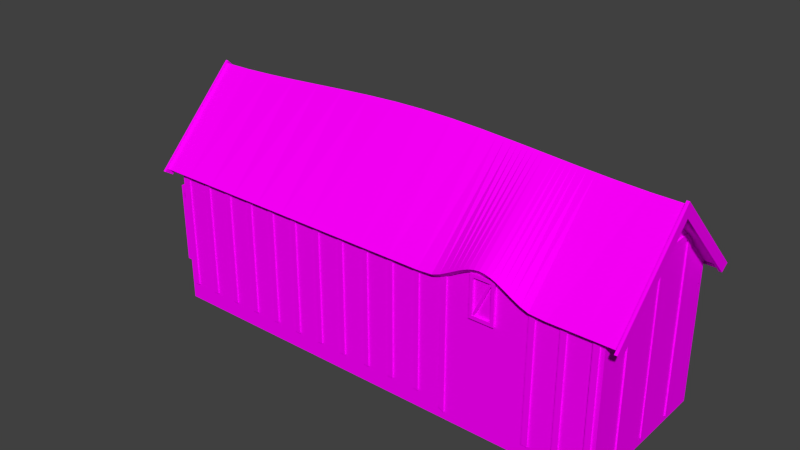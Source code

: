# Source: germ_longhouse3.blend  (saved by Blender 2.72.0; exported with 4.5.12 LTS)
import bpy
from mathutils import Matrix  # noqa: F401  (used for matrix-valued properties, if any)

bpy.ops.wm.read_factory_settings(use_empty=True)
scene = bpy.context.scene
scene.name = 'Scene'

# ---- collections
col_collection_1 = bpy.data.collections.new('Collection 1'); scene.collection.children.link(col_collection_1)

# ---- images (referenced by path relative to the original .blend; pixels are not part of the script)
import os
ASSET_DIR = os.environ.get("B2B_ASSET_DIR", "")  # directory of the original .blend (textures are referenced by path, not embedded)
HERE = os.path.dirname(os.path.abspath(__file__))  # packed textures are extracted next to this script under _unpacked/

def load_image(name, relpath, width, height, colorspace="sRGB"):
    """Load a texture the original file referenced (path relative to the .blend, or extracted next to this script)."""
    p = next((c for c in (os.path.join(HERE, relpath), os.path.join(ASSET_DIR, relpath)) if relpath and os.path.exists(c)), "")
    if p:
        img = bpy.data.images.load(p, check_existing=True)
        img.name = name
    else:  # same state as the original file: an image datablock whose file is absent (Cycles renders it pink)
        img = bpy.data.images.new(name, width, height)
        img.source = "FILE"
        img.filepath = "//" + (relpath or name)
    img.colorspace_settings.name = colorspace
    return img
img_germ_basic_2_png = load_image('germ_basic_2.png', 'germ_basic_2.png', 1024, 1024, 'sRGB')

# ---- materials (node trees are filled in below, after node groups)
mat_material = bpy.data.materials.new('Material')
mat_material.alpha_threshold = 0.0
mat_material.roughness = 0.5
mat_material.line_color = (0.0, 0.0, 0.0, 1.0)

# ---- material node trees
mat_material.use_nodes = True; mat_material.node_tree.nodes.clear()
_N = mat_material.node_tree.nodes; _L = mat_material.node_tree.links
n0 = _N.new('ShaderNodeOutputMaterial'); n0.name = 'Material Output'; n0.location = (300, 300)
n1 = _N.new('ShaderNodeBsdfDiffuse'); n1.name = 'Diffuse BSDF'; n1.location = (10, 300)
n2 = _N.new('ShaderNodeTexImage'); n2.name = 'Image Texture'; n2.location = (-204, 289)
n2.width = 140
n2.image = img_germ_basic_2_png
_L.new(n1.outputs[0], n0.inputs[0])
_L.new(n2.outputs[0], n1.inputs[0])
n0.is_active_output = True

# ---- world
world_world = bpy.data.worlds.new('World'); scene.world = world_world
world_world.color = (0.05088, 0.05088, 0.05088)
world_world.use_sun_shadow = False
world_world.sun_shadow_jitter_overblur = 0.0
world_world.cycles.sampling_method = 'MANUAL'
world_world.cycles.sample_map_resolution = 256

# ---- meshes
me_cube_033 = bpy.data.meshes.new('Cube.033')
me_cube_033.from_pydata([(16.0, -659.6, 0.0), (16.0, -661.6, 0.0), (14.0, -661.6, 0.0), (14.0, -659.6, 0.0), (16.0, -659.6, 3.168), (16.0, -661.6, 3.168), (14.0, -661.6, 3.163), (14.0, -659.6, 3.163), (1.0, -660.0, 0.0), (1.0, -662.0, 0.0), (-1.0, -662.0, 0.0), (-1.0, -660.0, 0.0), (1.0, -660.0, 3.242), (1.0, -662.0, 3.242), (-1.0, -662.0, 3.145), (-1.0, -660.0, 3.145), (31.0, -660.0, 0.0), (31.0, -662.0, 0.0), (29.0, -662.0, 0.0), (29.0, -660.0, 0.0), (31.0, -660.0, 3.045), (31.0, -662.0, 3.045), (29.0, -662.0, 3.21), (29.0, -660.0, 3.21), (-12.5, -654.0, 0.0), (-13.0, -654.0, 0.0), (-13.0, -646.0, 0.0), (-12.5, -646.0, 0.0), (-12.5, -654.0, 2.843), (-13.0, -654.0, 2.843), (-13.0, -646.0, 2.843), (-12.5, -646.0, 2.843), (-12.5, -54.0, 0.0), (-13.0, -54.0, 0.0), (-13.0, -46.0, 0.0), (-12.5, -46.0, 0.0), (-12.5, -54.0, 2.843), (-13.0, -54.0, 2.843), (-13.0, -46.0, 2.843), (-12.5, -46.0, 2.843), (-12.5, -14.0, 0.0), (-13.0, -14.0, 0.0), (-13.0, -6.0, 0.0), (-12.5, -6.0, 0.0), (-12.5, -14.0, 2.843), (-13.0, -14.0, 2.843), (-13.0, -6.0, 2.843), (-12.5, -6.0, 2.843), (-12.5, -134.0, 0.0), (-13.0, -134.0, 0.0), (-13.0, -126.0, 0.0), (-12.5, -126.0, 0.0), (-12.5, -134.0, 2.843), (-13.0, -134.0, 2.843), (-13.0, -126.0, 2.843), (-12.5, -126.0, 2.843), (-12.5, -94.0, 0.0), (-13.0, -94.0, 0.0), (-13.0, -86.0, 0.0), (-12.5, -86.0, 0.0), (-12.5, -94.0, 2.843), (-13.0, -94.0, 2.843), (-13.0, -86.0, 2.843), (-12.5, -86.0, 2.843), (-12.5, -214.0, 0.0), (-13.0, -214.0, 0.0), (-13.0, -206.0, 0.0), (-12.5, -206.0, 0.0), (-12.5, -214.0, 2.843), (-13.0, -214.0, 2.843), (-13.0, -206.0, 2.843), (-12.5, -206.0, 2.843), (-12.5, -174.0, 0.0), (-13.0, -174.0, 0.0), (-13.0, -166.0, 0.0), (-12.5, -166.0, 0.0), (-12.5, -174.0, 2.843), (-13.0, -174.0, 2.843), (-13.0, -166.0, 2.843), (-12.5, -166.0, 2.843), (-12.5, -294.0, 0.0), (-13.0, -294.0, 0.0), (-13.0, -286.0, 0.0), (-12.5, -286.0, 0.0), (-12.5, -294.0, 2.843), (-13.0, -294.0, 2.843), (-13.0, -286.0, 2.843), (-12.5, -286.0, 2.843), (-12.5, -254.0, 0.0), (-13.0, -254.0, 0.0), (-13.0, -246.0, 0.0), (-12.5, -246.0, 0.0), (-12.5, -254.0, 2.843), (-13.0, -254.0, 2.843), (-13.0, -246.0, 2.843), (-12.5, -246.0, 2.843), (-12.5, -614.0, 0.0), (-13.0, -614.0, 0.0), (-13.0, -606.0, 0.0), (-12.5, -606.0, 0.0), (-12.5, -614.0, 2.843), (-13.0, -614.0, 2.843), (-13.0, -606.0, 2.843), (-12.5, -606.0, 2.843), (-12.5, -574.0, 0.0), (-13.0, -574.0, 0.0), (-13.0, -566.0, 0.0), (-12.5, -566.0, 0.0), (-12.5, -574.0, 2.977), (-13.0, -574.0, 2.977), (-13.0, -566.0, 2.977), (-12.5, -566.0, 2.977), (-12.5, -454.0, 0.0), (-13.0, -454.0, 0.0), (-13.0, -446.0, 0.0), (-12.5, -446.0, 0.0), (-12.5, -454.0, 3.144), (-13.0, -454.0, 3.144), (-13.0, -446.0, 3.054), (-12.5, -446.0, 3.054), (-12.5, -414.0, 0.0), (-13.0, -414.0, 0.0), (-13.0, -406.0, 0.0), (-12.5, -406.0, 0.0), (-12.5, -414.0, 2.843), (-13.0, -414.0, 2.843), (-13.0, -406.0, 2.843), (-12.5, -406.0, 2.843), (-12.5, -374.0, 0.0), (-13.0, -374.0, 0.0), (-13.0, -366.0, 0.0), (-12.5, -366.0, 0.0), (-12.5, -374.0, 2.843), (-13.0, -374.0, 2.843), (-13.0, -366.0, 2.843), (-12.5, -366.0, 2.843), (-12.5, -334.0, 0.0), (-13.0, -334.0, 0.0), (-13.0, -326.0, 0.0), (-12.5, -326.0, 0.0), (-12.5, -334.0, 2.843), (-13.0, -334.0, 2.843), (-13.0, -326.0, 2.843), (-12.5, -326.0, 2.843), (42.5, -6.0, 0.0), (43.0, -6.0, 0.0), (43.0, -14.0, 0.0), (42.5, -14.0, 0.0), (42.5, -6.0, 3.283), (43.0, -6.0, 3.283), (43.0, -14.0, 3.283), (42.5, -14.0, 3.283), (42.5, -606.0, 0.0), (43.0, -606.0, 0.0), (43.0, -614.0, 0.0), (42.5, -614.0, 0.0), (42.5, -606.0, 3.283), (43.0, -606.0, 3.283), (43.0, -614.0, 3.283), (42.5, -614.0, 3.283), (42.5, -646.0, 0.0), (43.0, -646.0, 0.0), (43.0, -654.0, 0.0), (42.5, -654.0, 0.0), (42.5, -646.0, 3.283), (43.0, -646.0, 3.283), (43.0, -654.0, 3.283), (42.5, -654.0, 3.283), (42.5, -526.0, 0.0), (43.0, -526.0, 0.0), (43.0, -534.0, 0.0), (42.5, -534.0, 0.0), (42.5, -526.0, 3.283), (43.0, -526.0, 3.283), (43.0, -534.0, 3.283), (42.5, -534.0, 3.283), (42.5, -566.0, 0.0), (43.0, -566.0, 0.0), (43.0, -574.0, 0.0), (42.5, -574.0, 0.0), (42.5, -566.0, 3.283), (43.0, -566.0, 3.283), (43.0, -574.0, 3.283), (42.5, -574.0, 3.283), (42.5, -446.0, 0.0), (43.0, -446.0, 0.0), (43.0, -454.0, 0.0), (42.5, -454.0, 0.0), (42.5, -446.0, 3.283), (43.0, -446.0, 3.283), (43.0, -454.0, 3.283), (42.5, -454.0, 3.283), (42.5, -486.0, 0.0), (43.0, -486.0, 0.0), (43.0, -494.0, 0.0), (42.5, -494.0, 0.0), (42.5, -486.0, 3.283), (43.0, -486.0, 3.283), (43.0, -494.0, 3.283), (42.5, -494.0, 3.283), (42.5, -366.0, 0.0), (43.0, -366.0, 0.0), (43.0, -374.0, 0.0), (42.5, -374.0, 0.0), (42.5, -366.0, 3.283), (43.0, -366.0, 3.283), (43.0, -374.0, 3.283), (42.5, -374.0, 3.283), (42.5, -406.0, 0.0), (43.0, -406.0, 0.0), (43.0, -414.0, 0.0), (42.5, -414.0, 0.0), (42.5, -406.0, 3.283), (43.0, -406.0, 3.283), (43.0, -414.0, 3.283), (42.5, -414.0, 3.283), (42.5, -46.0, 0.0), (43.0, -46.0, 0.0), (43.0, -54.0, 0.0), (42.5, -54.0, 0.0), (42.5, -46.0, 3.283), (43.0, -46.0, 3.283), (43.0, -54.0, 3.283), (42.5, -54.0, 3.283), (42.5, -86.0, 0.0), (43.0, -86.0, 0.0), (43.0, -94.0, 0.0), (42.5, -94.0, 0.0), (42.5, -86.0, 3.283), (43.0, -86.0, 3.283), (43.0, -94.0, 3.283), (42.5, -94.0, 3.283), (42.5, -126.0, 0.0), (43.0, -126.0, 0.0), (43.0, -134.0, 0.0), (42.5, -134.0, 0.0), (42.5, -126.0, 3.283), (43.0, -126.0, 3.283), (43.0, -134.0, 3.283), (42.5, -134.0, 3.283), (42.5, -166.0, 0.0), (43.0, -166.0, 0.0), (43.0, -174.0, 0.0), (42.5, -174.0, 0.0), (42.5, -166.0, 3.283), (43.0, -166.0, 3.283), (43.0, -174.0, 3.283), (42.5, -174.0, 3.283), (42.5, -206.0, 0.0), (43.0, -206.0, 0.0), (43.0, -214.0, 0.0), (42.5, -214.0, 0.0), (42.5, -206.0, 3.283), (43.0, -206.0, 3.283), (43.0, -214.0, 3.283), (42.5, -214.0, 3.283), (42.5, -246.0, 0.0), (43.0, -246.0, 0.0), (43.0, -254.0, 0.0), (42.5, -254.0, 0.0), (42.5, -246.0, 3.283), (43.0, -246.0, 3.283), (43.0, -254.0, 3.283), (42.5, -254.0, 3.283), (42.5, -286.0, 0.0), (43.0, -286.0, 0.0), (43.0, -294.0, 0.0), (42.5, -294.0, 0.0), (42.5, -286.0, 3.283), (43.0, -286.0, 3.283), (43.0, -294.0, 3.283), (42.5, -294.0, 3.283), (42.5, -326.0, 0.0), (43.0, -326.0, 0.0), (43.0, -334.0, 0.0), (42.5, -334.0, 0.0), (42.5, -326.0, 3.283), (43.0, -326.0, 3.283), (43.0, -334.0, 3.283), (42.5, -334.0, 3.283), (-1.0, 0.0, 0.0), (-1.0, 2.0, 0.0), (1.0, 2.0, 0.0), (1.0, 0.0, 0.0), (-1.0, 0.0, 3.122), (-1.0, 2.0, 3.122), (1.0, 2.0, 3.286), (1.0, 0.0, 3.286), (29.0, 1.421e-14, 0.0), (29.0, 2.0, 0.0), (31.0, 2.0, 0.0), (31.0, -1.421e-14, 0.0), (29.0, 1.421e-14, 3.319), (29.0, 2.0, 3.319), (31.0, 2.0, 3.221), (31.0, -1.421e-14, 3.221)], [], [(4, 5, 1, 0), (5, 6, 2, 1), (6, 7, 3, 2), (12, 13, 9, 8), (13, 14, 10, 9), (14, 15, 11, 10), (20, 21, 17, 16), (21, 22, 18, 17), (22, 23, 19, 18), (28, 29, 25, 24), (29, 30, 26, 25), (30, 31, 27, 26), (36, 37, 33, 32), (37, 38, 34, 33), (38, 39, 35, 34), (44, 45, 41, 40), (45, 46, 42, 41), (46, 47, 43, 42), (52, 53, 49, 48), (53, 54, 50, 49), (54, 55, 51, 50), (60, 61, 57, 56), (61, 62, 58, 57), (62, 63, 59, 58), (68, 69, 65, 64), (69, 70, 66, 65), (70, 71, 67, 66), (76, 77, 73, 72), (77, 78, 74, 73), (78, 79, 75, 74), (84, 85, 81, 80), (85, 86, 82, 81), (86, 87, 83, 82), (92, 93, 89, 88), (93, 94, 90, 89), (94, 95, 91, 90), (100, 101, 97, 96), (101, 102, 98, 97), (102, 103, 99, 98), (108, 109, 105, 104), (109, 110, 106, 105), (110, 111, 107, 106), (116, 117, 113, 112), (117, 118, 114, 113), (118, 119, 115, 114), (124, 125, 121, 120), (125, 126, 122, 121), (126, 127, 123, 122), (132, 133, 129, 128), (133, 134, 130, 129), (134, 135, 131, 130), (140, 141, 137, 136), (141, 142, 138, 137), (142, 143, 139, 138), (148, 149, 145, 144), (149, 150, 146, 145), (150, 151, 147, 146), (156, 157, 153, 152), (157, 158, 154, 153), (158, 159, 155, 154), (164, 165, 161, 160), (165, 166, 162, 161), (166, 167, 163, 162), (172, 173, 169, 168), (173, 174, 170, 169), (174, 175, 171, 170), (180, 181, 177, 176), (181, 182, 178, 177), (182, 183, 179, 178), (188, 189, 185, 184), (189, 190, 186, 185), (190, 191, 187, 186), (196, 197, 193, 192), (197, 198, 194, 193), (198, 199, 195, 194), (204, 205, 201, 200), (205, 206, 202, 201), (206, 207, 203, 202), (212, 213, 209, 208), (213, 214, 210, 209), (214, 215, 211, 210), (220, 221, 217, 216), (221, 222, 218, 217), (222, 223, 219, 218), (228, 229, 225, 224), (229, 230, 226, 225), (230, 231, 227, 226), (236, 237, 233, 232), (237, 238, 234, 233), (238, 239, 235, 234), (244, 245, 241, 240), (245, 246, 242, 241), (246, 247, 243, 242), (252, 253, 249, 248), (253, 254, 250, 249), (254, 255, 251, 250), (260, 261, 257, 256), (261, 262, 258, 257), (262, 263, 259, 258), (268, 269, 265, 264), (269, 270, 266, 265), (270, 271, 267, 266), (276, 277, 273, 272), (277, 278, 274, 273), (278, 279, 275, 274), (284, 285, 281, 280), (285, 286, 282, 281), (286, 287, 283, 282), (292, 293, 289, 288), (293, 294, 290, 289), (294, 295, 291, 290)])
_uv = me_cube_033.uv_layers.new(name='UVMap')
_uv.uv.foreach_set('vector', [0.9082, 0.3398, 0.9082, 0.3438, 0.6797, 0.3555, 0.6797, 0.3516, 0.9082, 0.3438, 0.9102, 0.3574, 0.6797, 0.3691, 0.6797, 0.3555, 0.9102, 0.3574, 0.9102, 0.3535, 0.6816, 0.3652, 0.6797, 0.3691, 0.9082, 0.3398, 0.9082, 0.3438, 0.7617, 0.3438, 0.7617, 0.3398, 0.9082, 0.3438, 0.9102, 0.3574, 0.7617, 0.3574, 0.7617, 0.3438, 0.9102, 0.3574, 0.9102, 0.3535, 0.7637, 0.3535, 0.7617, 0.3574, 0.9082, 0.3398, 0.9082, 0.3438, 0.7617, 0.3438, 0.7617, 0.3398, 0.9082, 0.3438, 0.9102, 0.3574, 0.7617, 0.3574, 0.7617, 0.3438, 0.9102, 0.3574, 0.9102, 0.3535, 0.7637, 0.3535, 0.7617, 0.3574, 0.8516, 0.3398, 0.8516, 0.3438, 0.7617, 0.3438, 0.7617, 0.3398, 0.8516, 0.3438, 0.8535, 0.3574, 0.7617, 0.3574, 0.7617, 0.3438, 0.8535, 0.3574, 0.8535, 0.3535, 0.7637, 0.3535, 0.7617, 0.3574, 0.8516, 0.3398, 0.8516, 0.3438, 0.7617, 0.3438, 0.7617, 0.3398, 0.8516, 0.3438, 0.8535, 0.3574, 0.7617, 0.3574, 0.7617, 0.3438, 0.8535, 0.3574, 0.8535, 0.3535, 0.7637, 0.3535, 0.7617, 0.3574, 0.8516, 0.3398, 0.8516, 0.3438, 0.7617, 0.3438, 0.7617, 0.3398, 0.8516, 0.3438, 0.8535, 0.3574, 0.7617, 0.3574, 0.7617, 0.3438, 0.8535, 0.3574, 0.8535, 0.3535, 0.7637, 0.3535, 0.7617, 0.3574, 0.8516, 0.3398, 0.8516, 0.3438, 0.7617, 0.3438, 0.7617, 0.3398, 0.8516, 0.3438, 0.8535, 0.3574, 0.7617, 0.3574, 0.7617, 0.3438, 0.8535, 0.3574, 0.8535, 0.3535, 0.7637, 0.3535, 0.7617, 0.3574, 0.8516, 0.3398, 0.8516, 0.3438, 0.7617, 0.3438, 0.7617, 0.3398, 0.8516, 0.3438, 0.8535, 0.3574, 0.7617, 0.3574, 0.7617, 0.3438, 0.8535, 0.3574, 0.8535, 0.3535, 0.7637, 0.3535, 0.7617, 0.3574, 0.8516, 0.3398, 0.8516, 0.3438, 0.7617, 0.3438, 0.7617, 0.3398, 0.8516, 0.3438, 0.8535, 0.3574, 0.7617, 0.3574, 0.7617, 0.3438, 0.8535, 0.3574, 0.8535, 0.3535, 0.7637, 0.3535, 0.7617, 0.3574, 0.8516, 0.3398, 0.8516, 0.3438, 0.7617, 0.3438, 0.7617, 0.3398, 0.8516, 0.3438, 0.8535, 0.3574, 0.7617, 0.3574, 0.7617, 0.3438, 0.8535, 0.3574, 0.8535, 0.3535, 0.7637, 0.3535, 0.7617, 0.3574, 0.8516, 0.3398, 0.8516, 0.3438, 0.7617, 0.3438, 0.7617, 0.3398, 0.8516, 0.3438, 0.8535, 0.3574, 0.7617, 0.3574, 0.7617, 0.3438, 0.8535, 0.3574, 0.8535, 0.3535, 0.7637, 0.3535, 0.7617, 0.3574, 0.8516, 0.3398, 0.8516, 0.3438, 0.7617, 0.3438, 0.7617, 0.3398, 0.8516, 0.3438, 0.8535, 0.3574, 0.7617, 0.3574, 0.7617, 0.3438, 0.8535, 0.3574, 0.8535, 0.3535, 0.7637, 0.3535, 0.7617, 0.3574, 0.8516, 0.3398, 0.8516, 0.3438, 0.7617, 0.3438, 0.7617, 0.3398, 0.8516, 0.3438, 0.8535, 0.3574, 0.7617, 0.3574, 0.7617, 0.3438, 0.8535, 0.3574, 0.8535, 0.3535, 0.7637, 0.3535, 0.7617, 0.3574, 0.8516, 0.3398, 0.8516, 0.3438, 0.7617, 0.3438, 0.7617, 0.3398, 0.8516, 0.3438, 0.8535, 0.3574, 0.7617, 0.3574, 0.7617, 0.3438, 0.8535, 0.3574, 0.8535, 0.3535, 0.7637, 0.3535, 0.7617, 0.3574, 0.8516, 0.3398, 0.8516, 0.3438, 0.7617, 0.3438, 0.7617, 0.3398, 0.8516, 0.3438, 0.8535, 0.3574, 0.7617, 0.3574, 0.7617, 0.3438, 0.8535, 0.3574, 0.8535, 0.3535, 0.7637, 0.3535, 0.7617, 0.3574, 0.8516, 0.3398, 0.8516, 0.3438, 0.7617, 0.3438, 0.7617, 0.3398, 0.8516, 0.3438, 0.8535, 0.3574, 0.7617, 0.3574, 0.7617, 0.3438, 0.8535, 0.3574, 0.8535, 0.3535, 0.7637, 0.3535, 0.7617, 0.3574, 0.8516, 0.3398, 0.8516, 0.3438, 0.7617, 0.3438, 0.7617, 0.3398, 0.8516, 0.3438, 0.8535, 0.3574, 0.7617, 0.3574, 0.7617, 0.3438, 0.8535, 0.3574, 0.8535, 0.3535, 0.7637, 0.3535, 0.7617, 0.3574, 0.8516, 0.3398, 0.8516, 0.3438, 0.7617, 0.3438, 0.7617, 0.3398, 0.8516, 0.3438, 0.8535, 0.3574, 0.7617, 0.3574, 0.7617, 0.3438, 0.8535, 0.3574, 0.8535, 0.3535, 0.7637, 0.3535, 0.7617, 0.3574, 0.8516, 0.3398, 0.8516, 0.3438, 0.7617, 0.3438, 0.7617, 0.3398, 0.8516, 0.3438, 0.8535, 0.3574, 0.7617, 0.3574, 0.7617, 0.3438, 0.8535, 0.3574, 0.8535, 0.3535, 0.7637, 0.3535, 0.7617, 0.3574, 0.8516, 0.3398, 0.8516, 0.3438, 0.7617, 0.3438, 0.7617, 0.3398, 0.8516, 0.3438, 0.8535, 0.3574, 0.7617, 0.3574, 0.7617, 0.3438, 0.8535, 0.3574, 0.8535, 0.3535, 0.7637, 0.3535, 0.7617, 0.3574, 0.8516, 0.3398, 0.8516, 0.3438, 0.7617, 0.3438, 0.7617, 0.3398, 0.8516, 0.3438, 0.8535, 0.3574, 0.7617, 0.3574, 0.7617, 0.3438, 0.8535, 0.3574, 0.8535, 0.3535, 0.7637, 0.3535, 0.7617, 0.3574, 0.8516, 0.3398, 0.8516, 0.3438, 0.7617, 0.3438, 0.7617, 0.3398, 0.8516, 0.3438, 0.8535, 0.3574, 0.7617, 0.3574, 0.7617, 0.3438, 0.8535, 0.3574, 0.8535, 0.3535, 0.7637, 0.3535, 0.7617, 0.3574, 0.8516, 0.3398, 0.8516, 0.3438, 0.7617, 0.3438, 0.7617, 0.3398, 0.8516, 0.3438, 0.8535, 0.3574, 0.7617, 0.3574, 0.7617, 0.3438, 0.8535, 0.3574, 0.8535, 0.3535, 0.7637, 0.3535, 0.7617, 0.3574, 0.8516, 0.3398, 0.8516, 0.3438, 0.7617, 0.3438, 0.7617, 0.3398, 0.8516, 0.3438, 0.8535, 0.3574, 0.7617, 0.3574, 0.7617, 0.3438, 0.8535, 0.3574, 0.8535, 0.3535, 0.7637, 0.3535, 0.7617, 0.3574, 0.8516, 0.3398, 0.8516, 0.3438, 0.7617, 0.3438, 0.7617, 0.3398, 0.8516, 0.3438, 0.8535, 0.3574, 0.7617, 0.3574, 0.7617, 0.3438, 0.8535, 0.3574, 0.8535, 0.3535, 0.7637, 0.3535, 0.7617, 0.3574, 0.8516, 0.3398, 0.8516, 0.3438, 0.7617, 0.3438, 0.7617, 0.3398, 0.8516, 0.3438, 0.8535, 0.3574, 0.7617, 0.3574, 0.7617, 0.3438, 0.8535, 0.3574, 0.8535, 0.3535, 0.7637, 0.3535, 0.7617, 0.3574, 0.8516, 0.3398, 0.8516, 0.3438, 0.7617, 0.3438, 0.7617, 0.3398, 0.8516, 0.3438, 0.8535, 0.3574, 0.7617, 0.3574, 0.7617, 0.3438, 0.8535, 0.3574, 0.8535, 0.3535, 0.7637, 0.3535, 0.7617, 0.3574, 0.8516, 0.3398, 0.8516, 0.3438, 0.7617, 0.3438, 0.7617, 0.3398, 0.8516, 0.3438, 0.8535, 0.3574, 0.7617, 0.3574, 0.7617, 0.3438, 0.8535, 0.3574, 0.8535, 0.3535, 0.7637, 0.3535, 0.7617, 0.3574, 0.8516, 0.3398, 0.8516, 0.3438, 0.7617, 0.3438, 0.7617, 0.3398, 0.8516, 0.3438, 0.8535, 0.3574, 0.7617, 0.3574, 0.7617, 0.3438, 0.8535, 0.3574, 0.8535, 0.3535, 0.7637, 0.3535, 0.7617, 0.3574, 0.8516, 0.3398, 0.8516, 0.3438, 0.7617, 0.3438, 0.7617, 0.3398, 0.8516, 0.3438, 0.8535, 0.3574, 0.7617, 0.3574, 0.7617, 0.3438, 0.8535, 0.3574, 0.8535, 0.3535, 0.7637, 0.3535, 0.7617, 0.3574, 0.8516, 0.3398, 0.8516, 0.3438, 0.7617, 0.3438, 0.7617, 0.3398, 0.8516, 0.3438, 0.8535, 0.3574, 0.7617, 0.3574, 0.7617, 0.3438, 0.8535, 0.3574, 0.8535, 0.3535, 0.7637, 0.3535, 0.7617, 0.3574, 0.8516, 0.3398, 0.8516, 0.3438, 0.7617, 0.3438, 0.7617, 0.3398, 0.8516, 0.3438, 0.8535, 0.3574, 0.7617, 0.3574, 0.7617, 0.3438, 0.8535, 0.3574, 0.8535, 0.3535, 0.7637, 0.3535, 0.7617, 0.3574, 0.8516, 0.3398, 0.8516, 0.3438, 0.7617, 0.3438, 0.7617, 0.3398, 0.8516, 0.3438, 0.8535, 0.3574, 0.7617, 0.3574, 0.7617, 0.3438, 0.8535, 0.3574, 0.8535, 0.3535, 0.7637, 0.3535, 0.7617, 0.3574, 0.8516, 0.3398, 0.8516, 0.3438, 0.7617, 0.3438, 0.7617, 0.3398, 0.8516, 0.3438, 0.8535, 0.3574, 0.7617, 0.3574, 0.7617, 0.3438, 0.8535, 0.3574, 0.8535, 0.3535, 0.7637, 0.3535, 0.7617, 0.3574, 0.8516, 0.3398, 0.8516, 0.3438, 0.7617, 0.3438, 0.7617, 0.3398, 0.8516, 0.3438, 0.8535, 0.3574, 0.7617, 0.3574, 0.7617, 0.3438, 0.8535, 0.3574, 0.8535, 0.3535, 0.7637, 0.3535, 0.7617, 0.3574, 0.9082, 0.3398, 0.9082, 0.3438, 0.7617, 0.3438, 0.7617, 0.3398, 0.9082, 0.3438, 0.9102, 0.3574, 0.7617, 0.3574, 0.7617, 0.3438, 0.9102, 0.3574, 0.9102, 0.3535, 0.7637, 0.3535, 0.7617, 0.3574, 0.9082, 0.3398, 0.9082, 0.3438, 0.7617, 0.3438, 0.7617, 0.3398, 0.9082, 0.3438, 0.9102, 0.3574, 0.7617, 0.3574, 0.7617, 0.3438, 0.9102, 0.3574, 0.9102, 0.3535, 0.7637, 0.3535, 0.7617, 0.3574])
me_cube_033.materials.append(mat_material)
me_cube_033.use_remesh_preserve_volume = False
me_cube_033.use_remesh_preserve_attributes = False
me_cube_033.use_mirror_vertex_groups = False
me_cube_033.update()
me_cube_022 = bpy.data.meshes.new('Cube.022')
me_cube_022.from_pydata([(16.0, -659.6, 0.0), (16.0, -661.6, 0.0), (14.0, -661.6, 0.0), (14.0, -659.6, 0.0), (16.0, -659.6, 3.168), (16.0, -661.6, 3.168), (14.0, -661.6, 3.163), (14.0, -659.6, 3.163), (1.0, -660.0, 0.0), (1.0, -662.0, 0.0), (-1.0, -662.0, 0.0), (-1.0, -660.0, 0.0), (1.0, -660.0, 2.098), (1.0, -662.0, 2.098), (-1.0, -662.0, 2.0), (-1.0, -660.0, 2.0), (31.0, -660.0, 0.0), (31.0, -662.0, 0.0), (29.0, -662.0, 0.0), (29.0, -660.0, 0.0), (31.0, -660.0, 1.901), (31.0, -662.0, 1.901), (29.0, -662.0, 2.065), (29.0, -660.0, 2.065), (30.0, -660.0, 2.106), (30.0, -662.0, 2.106), (30.0, -662.0, 1.936), (30.0, -660.0, 1.936), (1.488, -660.0, 2.106), (1.488, -662.0, 2.106), (-0.9803, -662.0, 1.936), (-0.9803, -660.0, 1.936), (-12.5, -654.0, 0.0), (-13.0, -654.0, 0.0), (-13.0, -646.0, 0.0), (-12.5, -646.0, 0.0), (-12.5, -654.0, 0.8511), (-13.0, -654.0, 0.8511), (-13.0, -646.0, 0.8511), (-12.5, -646.0, 0.8511), (-12.5, -54.0, 0.0), (-13.0, -54.0, 0.0), (-13.0, -46.0, 0.0), (-12.5, -46.0, 0.0), (-12.5, -54.0, 0.8511), (-13.0, -54.0, 0.8511), (-13.0, -46.0, 0.8511), (-12.5, -46.0, 0.8511), (-12.5, -14.0, 0.0), (-13.0, -14.0, 0.0), (-13.0, -6.0, 0.0), (-12.5, -6.0, 0.0), (-12.5, -14.0, 0.8511), (-13.0, -14.0, 0.8511), (-13.0, -6.0, 0.8511), (-12.5, -6.0, 0.8511), (-12.5, -134.0, 0.0), (-13.0, -134.0, 0.0), (-13.0, -126.0, 0.0), (-12.5, -126.0, 0.0), (-12.5, -134.0, 0.8511), (-13.0, -134.0, 0.8511), (-13.0, -126.0, 0.8511), (-12.5, -126.0, 0.8511), (-12.5, -94.0, 0.0), (-13.0, -94.0, 0.0), (-13.0, -86.0, 0.0), (-12.5, -86.0, 0.0), (-12.5, -94.0, 0.8511), (-13.0, -94.0, 0.8511), (-13.0, -86.0, 0.8511), (-12.5, -86.0, 0.8511), (-12.5, -214.0, 0.0), (-13.0, -214.0, 0.0), (-13.0, -206.0, 0.0), (-12.5, -206.0, 0.0), (-12.5, -214.0, 0.8511), (-13.0, -214.0, 0.8511), (-13.0, -206.0, 0.8511), (-12.5, -206.0, 0.8511), (-12.5, -174.0, 0.0), (-13.0, -174.0, 0.0), (-13.0, -166.0, 0.0), (-12.5, -166.0, 0.0), (-12.5, -174.0, 0.8511), (-13.0, -174.0, 0.8511), (-13.0, -166.0, 0.8511), (-12.5, -166.0, 0.8511), (-12.5, -294.0, 0.0), (-13.0, -294.0, 0.0), (-13.0, -286.0, 0.0), (-12.5, -286.0, 0.0), (-12.5, -294.0, 0.8511), (-13.0, -294.0, 0.8511), (-13.0, -286.0, 0.8511), (-12.5, -286.0, 0.8511), (-12.5, -254.0, 0.0), (-13.0, -254.0, 0.0), (-13.0, -246.0, 0.0), (-12.5, -246.0, 0.0), (-12.5, -254.0, 0.8511), (-13.0, -254.0, 0.8511), (-13.0, -246.0, 0.8511), (-12.5, -246.0, 0.8511), (-12.5, -614.0, 0.0), (-13.0, -614.0, 0.0), (-13.0, -606.0, 0.0), (-12.5, -606.0, 0.0), (-12.5, -614.0, 0.8511), (-13.0, -614.0, 0.8511), (-13.0, -606.0, 0.8511), (-12.5, -606.0, 0.8511), (-12.5, -574.0, 0.0), (-13.0, -574.0, 0.0), (-13.0, -566.0, 0.0), (-12.5, -566.0, 0.0), (-12.5, -574.0, 0.9857), (-13.0, -574.0, 0.9857), (-13.0, -566.0, 0.9857), (-12.5, -566.0, 0.9857), (-12.5, -454.0, 0.0), (-13.0, -454.0, 0.0), (-13.0, -446.0, 0.0), (-12.5, -446.0, 0.0), (-12.5, -454.0, 1.152), (-13.0, -454.0, 1.152), (-13.0, -446.0, 1.062), (-12.5, -446.0, 1.062), (-12.5, -414.0, 0.0), (-13.0, -414.0, 0.0), (-13.0, -406.0, 0.0), (-12.5, -406.0, 0.0), (-12.5, -414.0, 0.8511), (-13.0, -414.0, 0.8511), (-13.0, -406.0, 0.8511), (-12.5, -406.0, 0.8511), (-12.5, -374.0, 0.0), (-13.0, -374.0, 0.0), (-13.0, -366.0, 0.0), (-12.5, -366.0, 0.0), (-12.5, -374.0, 0.8511), (-13.0, -374.0, 0.8511), (-13.0, -366.0, 0.8511), (-12.5, -366.0, 0.8511), (-12.5, -334.0, 0.0), (-13.0, -334.0, 0.0), (-13.0, -326.0, 0.0), (-12.5, -326.0, 0.0), (-12.5, -334.0, 0.8511), (-13.0, -334.0, 0.8511), (-13.0, -326.0, 0.8511), (-12.5, -326.0, 0.8511), (42.5, -6.0, 0.0), (43.0, -6.0, 0.0), (43.0, -14.0, 0.0), (42.5, -14.0, 0.0), (42.5, -6.0, 0.8511), (43.0, -6.0, 0.8511), (43.0, -14.0, 0.8511), (42.5, -14.0, 0.8511), (42.5, -606.0, 0.0), (43.0, -606.0, 0.0), (43.0, -614.0, 0.0), (42.5, -614.0, 0.0), (42.5, -606.0, 0.8511), (43.0, -606.0, 0.8511), (43.0, -614.0, 0.8511), (42.5, -614.0, 0.8511), (42.5, -646.0, 0.0), (43.0, -646.0, 0.0), (43.0, -654.0, 0.0), (42.5, -654.0, 0.0), (42.5, -646.0, 0.8511), (43.0, -646.0, 0.8511), (43.0, -654.0, 0.8511), (42.5, -654.0, 0.8511), (42.5, -526.0, 0.0), (43.0, -526.0, 0.0), (43.0, -534.0, 0.0), (42.5, -534.0, 0.0), (42.5, -526.0, 0.8511), (43.0, -526.0, 0.8511), (43.0, -534.0, 0.8511), (42.5, -534.0, 0.8511), (42.5, -566.0, 0.0), (43.0, -566.0, 0.0), (43.0, -574.0, 0.0), (42.5, -574.0, 0.0), (42.5, -566.0, 0.8511), (43.0, -566.0, 0.8511), (43.0, -574.0, 0.8511), (42.5, -574.0, 0.8511), (42.5, -446.0, 0.0), (43.0, -446.0, 0.0), (43.0, -454.0, 0.0), (42.5, -454.0, 0.0), (42.5, -446.0, 0.8511), (43.0, -446.0, 0.8511), (43.0, -454.0, 0.8511), (42.5, -454.0, 0.8511), (42.5, -486.0, 0.0), (43.0, -486.0, 0.0), (43.0, -494.0, 0.0), (42.5, -494.0, 0.0), (42.5, -486.0, 0.8511), (43.0, -486.0, 0.8511), (43.0, -494.0, 0.8511), (42.5, -494.0, 0.8511), (42.5, -366.0, 0.0), (43.0, -366.0, 0.0), (43.0, -374.0, 0.0), (42.5, -374.0, 0.0), (42.5, -366.0, 0.8511), (43.0, -366.0, 0.8511), (43.0, -374.0, 0.8511), (42.5, -374.0, 0.8511), (42.5, -406.0, 0.0), (43.0, -406.0, 0.0), (43.0, -414.0, 0.0), (42.5, -414.0, 0.0), (42.5, -406.0, 0.8511), (43.0, -406.0, 0.8511), (43.0, -414.0, 0.8511), (42.5, -414.0, 0.8511), (42.5, -46.0, 0.0), (43.0, -46.0, 0.0), (43.0, -54.0, 0.0), (42.5, -54.0, 0.0), (42.5, -46.0, 0.8511), (43.0, -46.0, 0.8511), (43.0, -54.0, 0.8511), (42.5, -54.0, 0.8511), (42.5, -86.0, 0.0), (43.0, -86.0, 0.0), (43.0, -94.0, 0.0), (42.5, -94.0, 0.0), (42.5, -86.0, 0.8511), (43.0, -86.0, 0.8511), (43.0, -94.0, 0.8511), (42.5, -94.0, 0.8511), (42.5, -126.0, 0.0), (43.0, -126.0, 0.0), (43.0, -134.0, 0.0), (42.5, -134.0, 0.0), (42.5, -126.0, 0.8511), (43.0, -126.0, 0.8511), (43.0, -134.0, 0.8511), (42.5, -134.0, 0.8511), (42.5, -166.0, 0.0), (43.0, -166.0, 0.0), (43.0, -174.0, 0.0), (42.5, -174.0, 0.0), (42.5, -166.0, 0.8511), (43.0, -166.0, 0.8511), (43.0, -174.0, 0.8511), (42.5, -174.0, 0.8511), (42.5, -206.0, 0.0), (43.0, -206.0, 0.0), (43.0, -214.0, 0.0), (42.5, -214.0, 0.0), (42.5, -206.0, 0.8511), (43.0, -206.0, 0.8511), (43.0, -214.0, 0.8511), (42.5, -214.0, 0.8511), (42.5, -246.0, 0.0), (43.0, -246.0, 0.0), (43.0, -254.0, 0.0), (42.5, -254.0, 0.0), (42.5, -246.0, 0.8511), (43.0, -246.0, 0.8511), (43.0, -254.0, 0.8511), (42.5, -254.0, 0.8511), (42.5, -286.0, 0.0), (43.0, -286.0, 0.0), (43.0, -294.0, 0.0), (42.5, -294.0, 0.0), (42.5, -286.0, 0.8511), (43.0, -286.0, 0.8511), (43.0, -294.0, 0.8511), (42.5, -294.0, 0.8511), (42.5, -326.0, 0.0), (43.0, -326.0, 0.0), (43.0, -334.0, 0.0), (42.5, -334.0, 0.0), (42.5, -326.0, 0.8511), (43.0, -326.0, 0.8511), (43.0, -334.0, 0.8511), (42.5, -334.0, 0.8511), (14.0, 1.421e-14, 2.106), (14.0, 2.0, 2.106), (16.0, 2.0, 2.106), (16.0, -1.421e-14, 2.106), (14.0, 1.421e-14, 3.223), (14.0, 2.0, 3.223), (16.0, 2.0, 3.212), (16.0, -1.421e-14, 3.212), (4.371e-08, 0.0, 2.106), (3.974e-08, 2.0, 2.106), (-4.769e-08, 2.0, 1.936), (-4.371e-08, 0.0, 1.936), (28.51, -4.322e-13, 2.106), (28.51, 2.0, 2.106), (30.98, 2.0, 1.936), (30.98, -4.696e-13, 1.936), (-1.0, 0.0, 0.0), (-1.0, 2.0, 0.0), (1.0, 2.0, 0.0), (1.0, 0.0, 0.0), (-1.0, 0.0, 1.901), (-1.0, 2.0, 1.901), (1.0, 2.0, 2.065), (1.0, 0.0, 2.065), (29.0, 1.421e-14, 0.0), (29.0, 2.0, 0.0), (31.0, 2.0, 0.0), (31.0, -1.421e-14, 0.0), (29.0, 1.421e-14, 2.098), (29.0, 2.0, 2.098), (31.0, 2.0, 2.0), (31.0, -1.421e-14, 2.0)], [], [(4, 5, 1, 0), (5, 6, 2, 1), (6, 7, 3, 2), (12, 13, 9, 8), (13, 14, 10, 9), (14, 15, 11, 10), (20, 21, 17, 16), (21, 22, 18, 17), (22, 23, 19, 18), (28, 29, 25, 24), (29, 30, 26, 25), (30, 31, 27, 26), (36, 37, 33, 32), (37, 38, 34, 33), (38, 39, 35, 34), (44, 45, 41, 40), (45, 46, 42, 41), (46, 47, 43, 42), (52, 53, 49, 48), (53, 54, 50, 49), (54, 55, 51, 50), (60, 61, 57, 56), (61, 62, 58, 57), (62, 63, 59, 58), (68, 69, 65, 64), (69, 70, 66, 65), (70, 71, 67, 66), (76, 77, 73, 72), (77, 78, 74, 73), (78, 79, 75, 74), (84, 85, 81, 80), (85, 86, 82, 81), (86, 87, 83, 82), (92, 93, 89, 88), (93, 94, 90, 89), (94, 95, 91, 90), (100, 101, 97, 96), (101, 102, 98, 97), (102, 103, 99, 98), (108, 109, 105, 104), (109, 110, 106, 105), (110, 111, 107, 106), (116, 117, 113, 112), (117, 118, 114, 113), (118, 119, 115, 114), (124, 125, 121, 120), (125, 126, 122, 121), (126, 127, 123, 122), (132, 133, 129, 128), (133, 134, 130, 129), (134, 135, 131, 130), (140, 141, 137, 136), (141, 142, 138, 137), (142, 143, 139, 138), (148, 149, 145, 144), (149, 150, 146, 145), (150, 151, 147, 146), (156, 157, 153, 152), (157, 158, 154, 153), (158, 159, 155, 154), (164, 165, 161, 160), (165, 166, 162, 161), (166, 167, 163, 162), (172, 173, 169, 168), (173, 174, 170, 169), (174, 175, 171, 170), (180, 181, 177, 176), (181, 182, 178, 177), (182, 183, 179, 178), (188, 189, 185, 184), (189, 190, 186, 185), (190, 191, 187, 186), (196, 197, 193, 192), (197, 198, 194, 193), (198, 199, 195, 194), (204, 205, 201, 200), (205, 206, 202, 201), (206, 207, 203, 202), (212, 213, 209, 208), (213, 214, 210, 209), (214, 215, 211, 210), (220, 221, 217, 216), (221, 222, 218, 217), (222, 223, 219, 218), (228, 229, 225, 224), (229, 230, 226, 225), (230, 231, 227, 226), (236, 237, 233, 232), (237, 238, 234, 233), (238, 239, 235, 234), (244, 245, 241, 240), (245, 246, 242, 241), (246, 247, 243, 242), (252, 253, 249, 248), (253, 254, 250, 249), (254, 255, 251, 250), (260, 261, 257, 256), (261, 262, 258, 257), (262, 263, 259, 258), (268, 269, 265, 264), (269, 270, 266, 265), (270, 271, 267, 266), (276, 277, 273, 272), (277, 278, 274, 273), (278, 279, 275, 274), (284, 285, 281, 280), (285, 286, 282, 281), (286, 287, 283, 282), (292, 293, 289, 288), (293, 294, 290, 289), (294, 295, 291, 290), (300, 301, 297, 296), (301, 302, 298, 297), (302, 303, 299, 298), (308, 309, 305, 304), (309, 310, 306, 305), (310, 311, 307, 306), (316, 317, 313, 312), (317, 318, 314, 313), (318, 319, 315, 314)])
_uv = me_cube_022.uv_layers.new(name='UVMap')
_uv.uv.foreach_set('vector', [0.9082, 0.3398, 0.9082, 0.3438, 0.6797, 0.3555, 0.6797, 0.3516, 0.9082, 0.3438, 0.9102, 0.3574, 0.6797, 0.3691, 0.6797, 0.3555, 0.9102, 0.3574, 0.9102, 0.3535, 0.6816, 0.3652, 0.6797, 0.3691, 0.9082, 0.3398, 0.9082, 0.3438, 0.7617, 0.3438, 0.7617, 0.3398, 0.9082, 0.3438, 0.9102, 0.3574, 0.7617, 0.3574, 0.7617, 0.3438, 0.9102, 0.3574, 0.9102, 0.3535, 0.7637, 0.3535, 0.7617, 0.3574, 0.9082, 0.3398, 0.9082, 0.3438, 0.7617, 0.3438, 0.7617, 0.3398, 0.9082, 0.3438, 0.9102, 0.3574, 0.7617, 0.3574, 0.7617, 0.3438, 0.9102, 0.3574, 0.9102, 0.3535, 0.7637, 0.3535, 0.7617, 0.3574, 0.9082, 0.3398, 0.9082, 0.3438, 0.6934, 0.3438, 0.6934, 0.3398, 0.9082, 0.3438, 0.9102, 0.3574, 0.6934, 0.3574, 0.6934, 0.3438, 0.9102, 0.3574, 0.9102, 0.3535, 0.6953, 0.3535, 0.6934, 0.3574, 0.8516, 0.3398, 0.8516, 0.3438, 0.7617, 0.3438, 0.7617, 0.3398, 0.8516, 0.3438, 0.8535, 0.3574, 0.7617, 0.3574, 0.7617, 0.3438, 0.8535, 0.3574, 0.8535, 0.3535, 0.7637, 0.3535, 0.7617, 0.3574, 0.8516, 0.3398, 0.8516, 0.3438, 0.7617, 0.3438, 0.7617, 0.3398, 0.8516, 0.3438, 0.8535, 0.3574, 0.7617, 0.3574, 0.7617, 0.3438, 0.8535, 0.3574, 0.8535, 0.3535, 0.7637, 0.3535, 0.7617, 0.3574, 0.8516, 0.3398, 0.8516, 0.3438, 0.7617, 0.3438, 0.7617, 0.3398, 0.8516, 0.3438, 0.8535, 0.3574, 0.7617, 0.3574, 0.7617, 0.3438, 0.8535, 0.3574, 0.8535, 0.3535, 0.7637, 0.3535, 0.7617, 0.3574, 0.8516, 0.3398, 0.8516, 0.3438, 0.7617, 0.3438, 0.7617, 0.3398, 0.8516, 0.3438, 0.8535, 0.3574, 0.7617, 0.3574, 0.7617, 0.3438, 0.8535, 0.3574, 0.8535, 0.3535, 0.7637, 0.3535, 0.7617, 0.3574, 0.8516, 0.3398, 0.8516, 0.3438, 0.7617, 0.3438, 0.7617, 0.3398, 0.8516, 0.3438, 0.8535, 0.3574, 0.7617, 0.3574, 0.7617, 0.3438, 0.8535, 0.3574, 0.8535, 0.3535, 0.7637, 0.3535, 0.7617, 0.3574, 0.8516, 0.3398, 0.8516, 0.3438, 0.7617, 0.3438, 0.7617, 0.3398, 0.8516, 0.3438, 0.8535, 0.3574, 0.7617, 0.3574, 0.7617, 0.3438, 0.8535, 0.3574, 0.8535, 0.3535, 0.7637, 0.3535, 0.7617, 0.3574, 0.8516, 0.3398, 0.8516, 0.3438, 0.7617, 0.3438, 0.7617, 0.3398, 0.8516, 0.3438, 0.8535, 0.3574, 0.7617, 0.3574, 0.7617, 0.3438, 0.8535, 0.3574, 0.8535, 0.3535, 0.7637, 0.3535, 0.7617, 0.3574, 0.8516, 0.3398, 0.8516, 0.3438, 0.7617, 0.3438, 0.7617, 0.3398, 0.8516, 0.3438, 0.8535, 0.3574, 0.7617, 0.3574, 0.7617, 0.3438, 0.8535, 0.3574, 0.8535, 0.3535, 0.7637, 0.3535, 0.7617, 0.3574, 0.8516, 0.3398, 0.8516, 0.3438, 0.7617, 0.3438, 0.7617, 0.3398, 0.8516, 0.3438, 0.8535, 0.3574, 0.7617, 0.3574, 0.7617, 0.3438, 0.8535, 0.3574, 0.8535, 0.3535, 0.7637, 0.3535, 0.7617, 0.3574, 0.8516, 0.3398, 0.8516, 0.3438, 0.7617, 0.3438, 0.7617, 0.3398, 0.8516, 0.3438, 0.8535, 0.3574, 0.7617, 0.3574, 0.7617, 0.3438, 0.8535, 0.3574, 0.8535, 0.3535, 0.7637, 0.3535, 0.7617, 0.3574, 0.8516, 0.3398, 0.8516, 0.3438, 0.7617, 0.3438, 0.7617, 0.3398, 0.8516, 0.3438, 0.8535, 0.3574, 0.7617, 0.3574, 0.7617, 0.3438, 0.8535, 0.3574, 0.8535, 0.3535, 0.7637, 0.3535, 0.7617, 0.3574, 0.8516, 0.3398, 0.8516, 0.3438, 0.7617, 0.3438, 0.7617, 0.3398, 0.8516, 0.3438, 0.8535, 0.3574, 0.7617, 0.3574, 0.7617, 0.3438, 0.8535, 0.3574, 0.8535, 0.3535, 0.7637, 0.3535, 0.7617, 0.3574, 0.8516, 0.3398, 0.8516, 0.3438, 0.7617, 0.3438, 0.7617, 0.3398, 0.8516, 0.3438, 0.8535, 0.3574, 0.7617, 0.3574, 0.7617, 0.3438, 0.8535, 0.3574, 0.8535, 0.3535, 0.7637, 0.3535, 0.7617, 0.3574, 0.8516, 0.3398, 0.8516, 0.3438, 0.7617, 0.3438, 0.7617, 0.3398, 0.8516, 0.3438, 0.8535, 0.3574, 0.7617, 0.3574, 0.7617, 0.3438, 0.8535, 0.3574, 0.8535, 0.3535, 0.7637, 0.3535, 0.7617, 0.3574, 0.8516, 0.3398, 0.8516, 0.3438, 0.7617, 0.3438, 0.7617, 0.3398, 0.8516, 0.3438, 0.8535, 0.3574, 0.7617, 0.3574, 0.7617, 0.3438, 0.8535, 0.3574, 0.8535, 0.3535, 0.7637, 0.3535, 0.7617, 0.3574, 0.8516, 0.3398, 0.8516, 0.3438, 0.7617, 0.3438, 0.7617, 0.3398, 0.8516, 0.3438, 0.8535, 0.3574, 0.7617, 0.3574, 0.7617, 0.3438, 0.8535, 0.3574, 0.8535, 0.3535, 0.7637, 0.3535, 0.7617, 0.3574, 0.8516, 0.3398, 0.8516, 0.3438, 0.7617, 0.3438, 0.7617, 0.3398, 0.8516, 0.3438, 0.8535, 0.3574, 0.7617, 0.3574, 0.7617, 0.3438, 0.8535, 0.3574, 0.8535, 0.3535, 0.7637, 0.3535, 0.7617, 0.3574, 0.8516, 0.3398, 0.8516, 0.3438, 0.7617, 0.3438, 0.7617, 0.3398, 0.8516, 0.3438, 0.8535, 0.3574, 0.7617, 0.3574, 0.7617, 0.3438, 0.8535, 0.3574, 0.8535, 0.3535, 0.7637, 0.3535, 0.7617, 0.3574, 0.8516, 0.3398, 0.8516, 0.3438, 0.7617, 0.3438, 0.7617, 0.3398, 0.8516, 0.3438, 0.8535, 0.3574, 0.7617, 0.3574, 0.7617, 0.3438, 0.8535, 0.3574, 0.8535, 0.3535, 0.7637, 0.3535, 0.7617, 0.3574, 0.8516, 0.3398, 0.8516, 0.3438, 0.7617, 0.3438, 0.7617, 0.3398, 0.8516, 0.3438, 0.8535, 0.3574, 0.7617, 0.3574, 0.7617, 0.3438, 0.8535, 0.3574, 0.8535, 0.3535, 0.7637, 0.3535, 0.7617, 0.3574, 0.8516, 0.3398, 0.8516, 0.3438, 0.7617, 0.3438, 0.7617, 0.3398, 0.8516, 0.3438, 0.8535, 0.3574, 0.7617, 0.3574, 0.7617, 0.3438, 0.8535, 0.3574, 0.8535, 0.3535, 0.7637, 0.3535, 0.7617, 0.3574, 0.8516, 0.3398, 0.8516, 0.3438, 0.7617, 0.3438, 0.7617, 0.3398, 0.8516, 0.3438, 0.8535, 0.3574, 0.7617, 0.3574, 0.7617, 0.3438, 0.8535, 0.3574, 0.8535, 0.3535, 0.7637, 0.3535, 0.7617, 0.3574, 0.8516, 0.3398, 0.8516, 0.3438, 0.7617, 0.3438, 0.7617, 0.3398, 0.8516, 0.3438, 0.8535, 0.3574, 0.7617, 0.3574, 0.7617, 0.3438, 0.8535, 0.3574, 0.8535, 0.3535, 0.7637, 0.3535, 0.7617, 0.3574, 0.8516, 0.3398, 0.8516, 0.3438, 0.7617, 0.3438, 0.7617, 0.3398, 0.8516, 0.3438, 0.8535, 0.3574, 0.7617, 0.3574, 0.7617, 0.3438, 0.8535, 0.3574, 0.8535, 0.3535, 0.7637, 0.3535, 0.7617, 0.3574, 0.8516, 0.3398, 0.8516, 0.3438, 0.7617, 0.3438, 0.7617, 0.3398, 0.8516, 0.3438, 0.8535, 0.3574, 0.7617, 0.3574, 0.7617, 0.3438, 0.8535, 0.3574, 0.8535, 0.3535, 0.7637, 0.3535, 0.7617, 0.3574, 0.8516, 0.3398, 0.8516, 0.3438, 0.7617, 0.3438, 0.7617, 0.3398, 0.8516, 0.3438, 0.8535, 0.3574, 0.7617, 0.3574, 0.7617, 0.3438, 0.8535, 0.3574, 0.8535, 0.3535, 0.7637, 0.3535, 0.7617, 0.3574, 0.8516, 0.3398, 0.8516, 0.3438, 0.7617, 0.3438, 0.7617, 0.3398, 0.8516, 0.3438, 0.8535, 0.3574, 0.7617, 0.3574, 0.7617, 0.3438, 0.8535, 0.3574, 0.8535, 0.3535, 0.7637, 0.3535, 0.7617, 0.3574, 0.8516, 0.3398, 0.8516, 0.3438, 0.7617, 0.3438, 0.7617, 0.3398, 0.8516, 0.3438, 0.8535, 0.3574, 0.7617, 0.3574, 0.7617, 0.3438, 0.8535, 0.3574, 0.8535, 0.3535, 0.7637, 0.3535, 0.7617, 0.3574, 0.8516, 0.3398, 0.8516, 0.3438, 0.7617, 0.3438, 0.7617, 0.3398, 0.8516, 0.3438, 0.8535, 0.3574, 0.7617, 0.3574, 0.7617, 0.3438, 0.8535, 0.3574, 0.8535, 0.3535, 0.7637, 0.3535, 0.7617, 0.3574, 0.8516, 0.3398, 0.8516, 0.3438, 0.7617, 0.3438, 0.7617, 0.3398, 0.8516, 0.3438, 0.8535, 0.3574, 0.7617, 0.3574, 0.7617, 0.3438, 0.8535, 0.3574, 0.8535, 0.3535, 0.7637, 0.3535, 0.7617, 0.3574, 0.8516, 0.3398, 0.8516, 0.3438, 0.7617, 0.3438, 0.7617, 0.3398, 0.8516, 0.3438, 0.8535, 0.3574, 0.7617, 0.3574, 0.7617, 0.3438, 0.8535, 0.3574, 0.8535, 0.3535, 0.7637, 0.3535, 0.7617, 0.3574, 0.8516, 0.3398, 0.8516, 0.3438, 0.7617, 0.3438, 0.7617, 0.3398, 0.8516, 0.3438, 0.8535, 0.3574, 0.7617, 0.3574, 0.7617, 0.3438, 0.8535, 0.3574, 0.8535, 0.3535, 0.7637, 0.3535, 0.7617, 0.3574, 0.8594, 0.3398, 0.8594, 0.3438, 0.7617, 0.3438, 0.7617, 0.3398, 0.8594, 0.3438, 0.8613, 0.3574, 0.7617, 0.3574, 0.7617, 0.3438, 0.8613, 0.3574, 0.8613, 0.3535, 0.7637, 0.3535, 0.7617, 0.3574, 0.9082, 0.3398, 0.9082, 0.3438, 0.6934, 0.3438, 0.6934, 0.3398, 0.9082, 0.3438, 0.9102, 0.3574, 0.6934, 0.3574, 0.6934, 0.3438, 0.9102, 0.3574, 0.9102, 0.3535, 0.6953, 0.3535, 0.6934, 0.3574, 0.9082, 0.3398, 0.9082, 0.3438, 0.7617, 0.3438, 0.7617, 0.3398, 0.9082, 0.3438, 0.9102, 0.3574, 0.7617, 0.3574, 0.7617, 0.3438, 0.9102, 0.3574, 0.9102, 0.3535, 0.7637, 0.3535, 0.7617, 0.3574, 0.9082, 0.3398, 0.9082, 0.3438, 0.7617, 0.3438, 0.7617, 0.3398, 0.9082, 0.3438, 0.9102, 0.3574, 0.7617, 0.3574, 0.7617, 0.3438, 0.9102, 0.3574, 0.9102, 0.3535, 0.7637, 0.3535, 0.7617, 0.3574])
me_cube_022.materials.append(mat_material)
me_cube_022.use_remesh_preserve_volume = False
me_cube_022.use_remesh_preserve_attributes = False
me_cube_022.use_mirror_vertex_groups = False
me_cube_022.update()
me_cube_017 = bpy.data.meshes.new('Cube.017')
me_cube_017.from_pydata([(-0.04828, 0.09565, 0.105), (-0.04828, 0.1785, 0.06639), (0.04315, 0.1785, 0.06639), (0.04315, 0.09565, 0.105), (-0.04828, 0.7863, 1.586), (-0.04828, 0.8692, 1.548), (0.04315, 0.8692, 1.548), (0.04315, 0.7863, 1.586), (-0.03032, 0.07985, 1.571), (-0.03032, 0.07985, 0.1305), (-0.03032, 0.9141, 1.571), (-0.03032, 0.9141, 0.1305), (-0.04828, 0.005648, 1.543), (-0.04828, 0.1335, 1.543), (-0.04828, 0.1335, 0.1429), (-0.04828, 0.8493, 0.1429), (-0.04828, 0.8493, 1.543), (-0.04828, 0.9771, 1.543), (-0.04828, 0.9771, 2.539e-08), (-0.04828, 0.005648, -6.464e-08), (0.06601, 0.005648, 1.543), (0.06601, 0.005648, -7.567e-08), (0.06601, 0.1335, 1.543), (0.06601, 0.8493, 1.543), (0.06601, 0.9771, 1.543), (0.06601, 0.9771, 2.539e-08), (0.06601, 0.8493, 0.1429), (0.06601, 0.1335, 0.1429), (-0.04828, 0.8493, 1.666), (-0.04828, 0.9771, 1.666), (0.06601, 0.8493, 1.666), (0.06601, 0.9771, 1.666), (-0.04828, 0.005648, 1.666), (-0.04828, 0.1335, 1.666), (0.06601, 0.005648, 1.666), (0.06601, 0.1335, 1.666)], [], [(6, 2, 1), (7, 3, 2), (4, 0, 3), (9, 11, 10), (12, 19, 21), (24, 25, 18), (26, 27, 25), (23, 16, 15), (14, 27, 26), (13, 22, 27), (5, 6, 1), (6, 7, 2), (7, 4, 3), (8, 9, 10), (20, 12, 21), (17, 24, 18), (21, 27, 20), (23, 26, 24), (15, 14, 26), (27, 22, 20), (27, 21, 25), (26, 23, 15), (26, 25, 24), (14, 13, 27), (30, 31, 29, 28), (24, 17, 29, 31), (23, 24, 31, 30), (32, 34, 35, 33), (20, 22, 35, 34), (12, 20, 34, 32), (28, 33, 35, 30), (23, 30, 35, 22)])
_uv = me_cube_017.uv_layers.new(name='UVMap')
_uv.uv.foreach_set('vector', [0.8906, 0.3457, 0.7305, 0.3457, 0.7324, 0.3535, 0.8926, 0.3516, 0.7266, 0.3535, 0.7305, 0.3457, 0.8906, 0.3594, 0.7305, 0.3594, 0.7266, 0.3535, 0.498, 0.3359, 0.666, 0.3359, 0.666, 0.5, 0.8281, 0.375, 0.709, 0.375, 0.7031, 0.3652, 0.8789, 0.3027, 0.7598, 0.3027, 0.7637, 0.3125, 0.7617, 0.3105, 0.7227, 0.3594, 0.7598, 0.3027, 0.8691, 0.3105, 0.873, 0.3184, 0.7676, 0.3184, 0.7266, 0.3672, 0.7227, 0.3594, 0.7617, 0.3105, 0.834, 0.3672, 0.8301, 0.3594, 0.7227, 0.3594, 0.8887, 0.3516, 0.8906, 0.3457, 0.7324, 0.3535, 0.8906, 0.3457, 0.8926, 0.3516, 0.7305, 0.3457, 0.8926, 0.3516, 0.8906, 0.3594, 0.7266, 0.3535, 0.498, 0.5, 0.498, 0.3359, 0.666, 0.5, 0.8223, 0.3652, 0.8281, 0.375, 0.7031, 0.3652, 0.8828, 0.3125, 0.8789, 0.3027, 0.7637, 0.3125, 0.7031, 0.3652, 0.7227, 0.3594, 0.8223, 0.3652, 0.8691, 0.3105, 0.7617, 0.3105, 0.8789, 0.3027, 0.7676, 0.3184, 0.7266, 0.3672, 0.7617, 0.3105, 0.7227, 0.3594, 0.8301, 0.3594, 0.8223, 0.3652, 0.7227, 0.3594, 0.7031, 0.3652, 0.7598, 0.3027, 0.7617, 0.3105, 0.8691, 0.3105, 0.7676, 0.3184, 0.7617, 0.3105, 0.7598, 0.3027, 0.8789, 0.3027, 0.7266, 0.3672, 0.834, 0.3672, 0.7227, 0.3594, 0.8379, 0.3477, 0.8516, 0.3477, 0.8516, 0.3555, 0.8379, 0.3555, 0.8789, 0.3027, 0.8828, 0.3125, 0.8828, 0.3125, 0.8789, 0.3027, 0.8379, 0.3359, 0.8516, 0.3359, 0.8516, 0.3477, 0.8379, 0.3477, 0.7441, 0.3555, 0.7441, 0.3457, 0.7578, 0.3457, 0.7578, 0.3555, 0.7441, 0.3359, 0.7578, 0.3359, 0.7578, 0.3457, 0.7441, 0.3457, 0.8281, 0.375, 0.8223, 0.3652, 0.8223, 0.3652, 0.8281, 0.375, 0.8379, 0.3555, 0.7578, 0.3555, 0.7578, 0.3457, 0.8379, 0.3477, 0.8379, 0.3359, 0.8379, 0.3477, 0.7578, 0.3457, 0.7578, 0.3359])
me_cube_017.materials.append(mat_material)
me_cube_017.use_remesh_preserve_volume = False
me_cube_017.use_remesh_preserve_attributes = False
me_cube_017.use_mirror_vertex_groups = False
me_cube_017.update()
me_cube_016 = bpy.data.meshes.new('Cube.016')
me_cube_016.from_pydata([(-0.04828, 0.09565, 0.105), (-0.04828, 0.1785, 0.06639), (0.04315, 0.1785, 0.06639), (0.04315, 0.09565, 0.105), (-0.04828, 0.7863, 1.586), (-0.04828, 0.8692, 1.548), (0.04315, 0.8692, 1.548), (0.04315, 0.7863, 1.586), (-0.03032, 0.07985, 1.571), (-0.03032, 0.07985, 0.1305), (-0.03032, 0.9141, 1.571), (-0.03032, 0.9141, 0.1305), (-0.04828, 0.005648, 1.543), (-0.04828, 0.1335, 1.543), (-0.04828, 0.1335, 0.1429), (-0.04828, 0.8493, 0.1429), (-0.04828, 0.8493, 1.543), (-0.04828, 0.9771, 1.543), (-0.04828, 0.9771, 2.539e-08), (-0.04828, 0.005648, -6.464e-08), (0.06601, 0.005648, 1.543), (0.06601, 0.005648, -7.567e-08), (0.06601, 0.1335, 1.543), (0.06601, 0.8493, 1.543), (0.06601, 0.9771, 1.543), (0.06601, 0.9771, 2.539e-08), (0.06601, 0.8493, 0.1429), (0.06601, 0.1335, 0.1429), (-0.04828, 0.8493, 1.666), (-0.04828, 0.9771, 1.666), (0.06601, 0.8493, 1.666), (0.06601, 0.9771, 1.666), (-0.04828, 0.005648, 1.666), (-0.04828, 0.1335, 1.666), (0.06601, 0.005648, 1.666), (0.06601, 0.1335, 1.666)], [], [(6, 1, 2), (7, 2, 3), (4, 3, 0), (9, 10, 11), (12, 21, 19), (24, 18, 25), (26, 25, 27), (23, 15, 16), (14, 26, 27), (13, 27, 22), (5, 1, 6), (6, 2, 7), (7, 3, 4), (8, 10, 9), (20, 21, 12), (17, 18, 24), (21, 20, 27), (23, 24, 26), (15, 26, 14), (27, 20, 22), (27, 25, 21), (26, 15, 23), (26, 24, 25), (14, 27, 13), (30, 28, 29, 31), (24, 31, 29, 17), (23, 30, 31, 24), (32, 33, 35, 34), (20, 34, 35, 22), (12, 32, 34, 20), (28, 30, 35, 33), (23, 22, 35, 30)])
_uv = me_cube_016.uv_layers.new(name='UVMap')
_uv.uv.foreach_set('vector', [0.8906, 0.3457, 0.7324, 0.3535, 0.7305, 0.3457, 0.8926, 0.3516, 0.7305, 0.3457, 0.7266, 0.3535, 0.8906, 0.3594, 0.7266, 0.3535, 0.7305, 0.3594, 0.498, 0.3359, 0.666, 0.5, 0.666, 0.3359, 0.8281, 0.375, 0.7031, 0.3652, 0.709, 0.375, 0.8789, 0.3027, 0.7637, 0.3125, 0.7598, 0.3027, 0.7617, 0.3105, 0.7598, 0.3027, 0.7227, 0.3594, 0.8691, 0.3105, 0.7676, 0.3184, 0.873, 0.3184, 0.7266, 0.3672, 0.7617, 0.3105, 0.7227, 0.3594, 0.834, 0.3672, 0.7227, 0.3594, 0.8301, 0.3594, 0.8887, 0.3516, 0.7324, 0.3535, 0.8906, 0.3457, 0.8906, 0.3457, 0.7305, 0.3457, 0.8926, 0.3516, 0.8926, 0.3516, 0.7266, 0.3535, 0.8906, 0.3594, 0.498, 0.5, 0.666, 0.5, 0.498, 0.3359, 0.8223, 0.3652, 0.7031, 0.3652, 0.8281, 0.375, 0.8828, 0.3125, 0.7637, 0.3125, 0.8789, 0.3027, 0.7031, 0.3652, 0.8223, 0.3652, 0.7227, 0.3594, 0.8691, 0.3105, 0.8789, 0.3027, 0.7617, 0.3105, 0.7676, 0.3184, 0.7617, 0.3105, 0.7266, 0.3672, 0.7227, 0.3594, 0.8223, 0.3652, 0.8301, 0.3594, 0.7227, 0.3594, 0.7598, 0.3027, 0.7031, 0.3652, 0.7617, 0.3105, 0.7676, 0.3184, 0.8691, 0.3105, 0.7617, 0.3105, 0.8789, 0.3027, 0.7598, 0.3027, 0.7266, 0.3672, 0.7227, 0.3594, 0.834, 0.3672, 0.8379, 0.3477, 0.8379, 0.3555, 0.8516, 0.3555, 0.8516, 0.3477, 0.8789, 0.3027, 0.8789, 0.3027, 0.8828, 0.3125, 0.8828, 0.3125, 0.8379, 0.3359, 0.8379, 0.3477, 0.8516, 0.3477, 0.8516, 0.3359, 0.7441, 0.3555, 0.7578, 0.3555, 0.7578, 0.3457, 0.7441, 0.3457, 0.7441, 0.3359, 0.7441, 0.3457, 0.7578, 0.3457, 0.7578, 0.3359, 0.8281, 0.375, 0.8281, 0.375, 0.8223, 0.3652, 0.8223, 0.3652, 0.8379, 0.3555, 0.8379, 0.3477, 0.7578, 0.3457, 0.7578, 0.3555, 0.8379, 0.3359, 0.7578, 0.3359, 0.7578, 0.3457, 0.8379, 0.3477])
me_cube_016.materials.append(mat_material)
me_cube_016.use_remesh_preserve_volume = False
me_cube_016.use_remesh_preserve_attributes = False
me_cube_016.use_mirror_vertex_groups = False
me_cube_016.update()
me_cube_015 = bpy.data.meshes.new('Cube.015')
me_cube_015.from_pydata([(-0.04828, 0.09565, 0.105), (-0.04828, 0.1785, 0.06639), (0.04315, 0.1785, 0.06639), (0.04315, 0.09565, 0.105), (-0.04828, 0.7863, 1.586), (-0.04828, 0.8692, 1.548), (0.04315, 0.8692, 1.548), (0.04315, 0.7863, 1.586), (-0.03032, 0.07985, 1.571), (-0.03032, 0.07985, 0.1305), (-0.03032, 0.9141, 1.571), (-0.03032, 0.9141, 0.1305), (-0.04828, 0.005648, 1.543), (-0.04828, 0.1335, 1.543), (-0.04828, 0.1335, 0.1429), (-0.04828, 0.8493, 0.1429), (-0.04828, 0.8493, 1.543), (-0.04828, 0.9771, 1.543), (-0.04828, 0.9771, 2.539e-08), (-0.04828, 0.005648, -6.464e-08), (0.06601, 0.005648, 1.543), (0.06601, 0.005648, -7.567e-08), (0.06601, 0.1335, 1.543), (0.06601, 0.8493, 1.543), (0.06601, 0.9771, 1.543), (0.06601, 0.9771, 2.539e-08), (0.06601, 0.8493, 0.1429), (0.06601, 0.1335, 0.1429), (-0.04828, 0.8493, 1.666), (-0.04828, 0.9771, 1.666), (0.06601, 0.8493, 1.666), (0.06601, 0.9771, 1.666), (-0.04828, 0.005648, 1.666), (-0.04828, 0.1335, 1.666), (0.06601, 0.005648, 1.666), (0.06601, 0.1335, 1.666)], [], [(6, 2, 1), (7, 3, 2), (4, 0, 3), (9, 11, 10), (12, 19, 21), (24, 25, 18), (26, 27, 25), (23, 16, 15), (14, 27, 26), (13, 22, 27), (5, 6, 1), (6, 7, 2), (7, 4, 3), (8, 9, 10), (20, 12, 21), (17, 24, 18), (21, 27, 20), (23, 26, 24), (15, 14, 26), (27, 22, 20), (27, 21, 25), (26, 23, 15), (26, 25, 24), (14, 13, 27), (30, 31, 29, 28), (24, 17, 29, 31), (23, 24, 31, 30), (32, 34, 35, 33), (20, 22, 35, 34), (12, 20, 34, 32), (28, 33, 35, 30), (23, 30, 35, 22)])
_uv = me_cube_015.uv_layers.new(name='UVMap')
_uv.uv.foreach_set('vector', [0.8906, 0.3457, 0.7305, 0.3457, 0.7324, 0.3535, 0.8926, 0.3516, 0.7266, 0.3535, 0.7305, 0.3457, 0.8906, 0.3594, 0.7305, 0.3594, 0.7266, 0.3535, 0.498, 0.3359, 0.666, 0.3359, 0.666, 0.5, 0.8281, 0.375, 0.709, 0.375, 0.7031, 0.3652, 0.8789, 0.3027, 0.7598, 0.3027, 0.7637, 0.3125, 0.7617, 0.3105, 0.7227, 0.3594, 0.7598, 0.3027, 0.8691, 0.3105, 0.873, 0.3184, 0.7676, 0.3184, 0.7266, 0.3672, 0.7227, 0.3594, 0.7617, 0.3105, 0.834, 0.3672, 0.8301, 0.3594, 0.7227, 0.3594, 0.8887, 0.3516, 0.8906, 0.3457, 0.7324, 0.3535, 0.8906, 0.3457, 0.8926, 0.3516, 0.7305, 0.3457, 0.8926, 0.3516, 0.8906, 0.3594, 0.7266, 0.3535, 0.498, 0.5, 0.498, 0.3359, 0.666, 0.5, 0.8223, 0.3652, 0.8281, 0.375, 0.7031, 0.3652, 0.8828, 0.3125, 0.8789, 0.3027, 0.7637, 0.3125, 0.7031, 0.3652, 0.7227, 0.3594, 0.8223, 0.3652, 0.8691, 0.3105, 0.7617, 0.3105, 0.8789, 0.3027, 0.7676, 0.3184, 0.7266, 0.3672, 0.7617, 0.3105, 0.7227, 0.3594, 0.8301, 0.3594, 0.8223, 0.3652, 0.7227, 0.3594, 0.7031, 0.3652, 0.7598, 0.3027, 0.7617, 0.3105, 0.8691, 0.3105, 0.7676, 0.3184, 0.7617, 0.3105, 0.7598, 0.3027, 0.8789, 0.3027, 0.7266, 0.3672, 0.834, 0.3672, 0.7227, 0.3594, 0.8379, 0.3477, 0.8516, 0.3477, 0.8516, 0.3555, 0.8379, 0.3555, 0.8789, 0.3027, 0.8828, 0.3125, 0.8828, 0.3125, 0.8789, 0.3027, 0.8379, 0.3359, 0.8516, 0.3359, 0.8516, 0.3477, 0.8379, 0.3477, 0.7441, 0.3555, 0.7441, 0.3457, 0.7578, 0.3457, 0.7578, 0.3555, 0.7441, 0.3359, 0.7578, 0.3359, 0.7578, 0.3457, 0.7441, 0.3457, 0.8281, 0.375, 0.8223, 0.3652, 0.8223, 0.3652, 0.8281, 0.375, 0.8379, 0.3555, 0.7578, 0.3555, 0.7578, 0.3457, 0.8379, 0.3477, 0.8379, 0.3359, 0.8379, 0.3477, 0.7578, 0.3457, 0.7578, 0.3359])
me_cube_015.materials.append(mat_material)
me_cube_015.use_remesh_preserve_volume = False
me_cube_015.use_remesh_preserve_attributes = False
me_cube_015.use_mirror_vertex_groups = False
me_cube_015.update()
me_cube_014 = bpy.data.meshes.new('Cube.014')
me_cube_014.from_pydata([(-1.0, -1.0, 0.0), (-1.0, 1.0, 0.0), (1.0, 1.0, 0.0), (1.0, -1.0, 0.0), (-1.0, -1.0, 6.619), (-1.0, 1.0, 6.619), (1.0, 1.0, 6.619), (1.0, -1.0, 6.619), (0.0, 1.0, 6.619), (0.0, 1.0, 0.0), (0.0, -1.0, 6.619), (0.0, -1.0, 0.0), (0.5, 1.0, 6.619), (-0.5, 1.0, 0.0), (-0.5, -1.0, 6.619), (0.4898, -1.0, 0.0), (-0.5, 1.0, 6.619), (0.5, 1.0, 0.0), (0.4898, -1.0, 6.619), (-0.5, -1.0, 0.0), (0.309, -1.0, 6.619), (0.75, -1.0, 6.619), (-1.0, 0.0, 6.619), (-1.0, 0.0, 0.0), (1.0, 0.0, 6.619), (1.0, 0.0, 0.0)], [], [(22, 5, 1, 23), (12, 6, 2, 17), (24, 7, 3, 25), (14, 4, 0, 19), (16, 8, 9, 13), (10, 11, 20), (8, 12, 17, 9), (10, 14, 19, 11), (5, 16, 13, 1), (7, 21, 18, 15, 3), (15, 18, 20), (11, 15, 20), (4, 22, 23, 0), (6, 24, 25, 2)])
_uv = me_cube_014.uv_layers.new(name='UVMap')
_uv.uv.foreach_set('vector', [0.7695, 0.001953, 0.582, 0.001953, 0.582, 0.168, 0.7695, 0.168, 0.7891, 0.003906, 0.9531, 0.003906, 0.9531, 0.1602, 0.7891, 0.1602, 0.7695, 0.001953, 0.959, 0.001953, 0.959, 0.168, 0.7695, 0.168, 0.834, 0.001953, 0.666, 0.001953, 0.666, 0.166, 0.834, 0.166, 0.834, 0.001953, 1.002, 0.001953, 1.002, 0.166, 0.834, 0.166, 0.625, 0.003906, 0.625, 0.1602, 0.7266, 0.003906, 0.625, 0.003906, 0.7891, 0.003906, 0.7891, 0.1602, 0.625, 0.1602, 1.002, 0.001953, 0.834, 0.001953, 0.834, 0.166, 1.002, 0.166, 0.666, 0.001953, 0.834, 0.001953, 0.834, 0.166, 0.666, 0.166, 0.9531, 0.003906, 0.8711, 0.003906, 0.7852, 0.003906, 0.7852, 0.1602, 0.9531, 0.1602, 0.7852, 0.1602, 0.7852, 0.003906, 0.7266, 0.003906, 0.625, 0.1602, 0.7852, 0.1602, 0.7266, 0.003906, 0.959, 0.001953, 0.7695, 0.001953, 0.7695, 0.168, 0.959, 0.168, 0.582, 0.001953, 0.7695, 0.001953, 0.7695, 0.168, 0.582, 0.168])
me_cube_014.materials.append(mat_material)
me_cube_014.use_remesh_preserve_volume = False
me_cube_014.use_remesh_preserve_attributes = False
me_cube_014.use_mirror_vertex_groups = False
me_cube_014.update()
me_cube_013 = bpy.data.meshes.new('Cube.013')
me_cube_013.from_pydata([(-2.0, -1.0, 0.0), (-2.0, 1.0, 0.0), (0.0, 1.0, 0.0), (0.0, -1.0, 0.0), (-2.0, -1.0, 2.0), (-2.0, 1.0, 2.0), (0.0, 1.0, 2.0), (0.0, -1.0, 2.0), (-1.833, -1.0, 2.0), (-1.833, 1.0, 2.0), (-4.768e-07, 1.0, 2.0), (-4.768e-07, -1.0, 2.0), (-1.833, -1.0, 4.0), (-1.833, 1.0, 4.0), (-4.768e-07, 1.0, 4.0), (-4.768e-07, -1.0, 4.0), (-1.667, -1.0, 4.0), (-1.667, 1.0, 4.0), (-9.139e-07, 1.0, 4.0), (-9.139e-07, -1.0, 4.0), (-1.667, -1.0, 6.0), (-1.667, 1.0, 6.0), (-9.139e-07, 1.0, 6.0), (-9.139e-07, -1.0, 6.0), (-1.458, -1.0, 6.0), (-1.458, 1.0, 6.0), (-9.139e-07, 1.0, 6.0), (-9.139e-07, -1.0, 6.0), (-1.458, -1.0, 8.0), (-1.458, 1.0, 8.0), (-9.139e-07, 1.0, 8.0), (-9.139e-07, -1.0, 8.0), (-1.25, -1.0, 8.0), (-1.25, 1.0, 8.0), (-9.139e-07, 1.0, 8.0), (-9.139e-07, -1.0, 8.0), (-1.25, -1.0, 9.0), (-1.25, 1.0, 9.0), (-9.139e-07, 1.0, 9.0), (-9.139e-07, -1.0, 9.0), (-1.042, -1.0, 9.0), (-1.042, 1.0, 9.0), (-9.139e-07, 1.0, 9.0), (-9.139e-07, -1.0, 9.0), (-1.042, -1.0, 10.0), (-1.042, 1.0, 10.0), (-9.139e-07, 1.0, 10.0), (-9.139e-07, -1.0, 10.0), (-0.8333, -1.0, 10.0), (-0.8333, 1.0, 10.0), (-9.139e-07, 1.0, 10.0), (-9.139e-07, -1.0, 10.0), (-0.8333, -1.0, 11.0), (-0.8333, 1.0, 11.0), (-9.139e-07, 1.0, 11.0), (-9.139e-07, -1.0, 11.0), (-0.4167, -1.0, 12.0), (-0.4167, 1.0, 12.0), (-9.139e-07, 1.0, 12.0), (-9.139e-07, -1.0, 12.0), (-0.4167, -1.0, 13.0), (-0.4167, 1.0, 13.0), (-9.139e-07, 1.0, 13.0), (-9.139e-07, -1.0, 13.0), (-0.625, -1.0, 11.0), (-0.625, 1.0, 11.0), (-9.139e-07, 1.0, 11.0), (-9.139e-07, -1.0, 11.0), (-0.625, -1.0, 12.0), (-0.625, 1.0, 12.0), (-9.139e-07, 1.0, 12.0), (-9.139e-07, -1.0, 12.0), (-2.0, -1.0, -28.9), (-2.0, 1.0, -28.9), (0.0, 1.0, -28.9), (0.0, -1.0, -28.9)], [], [(4, 5, 1, 0), (5, 6, 2, 1), (7, 4, 0, 3), (4, 8, 9, 5), (12, 13, 9, 8), (13, 14, 10, 9), (15, 12, 8, 11), (17, 13, 12, 16), (20, 21, 17, 16), (21, 22, 18, 17), (23, 20, 16, 19), (20, 24, 25, 21), (28, 29, 25, 24), (29, 30, 26, 25), (31, 28, 24, 27), (32, 33, 29, 28), (36, 37, 33, 32), (37, 38, 34, 33), (39, 36, 32, 35), (41, 37, 36, 40), (44, 45, 41, 40), (45, 46, 42, 41), (47, 44, 40, 43), (44, 48, 49, 45), (52, 53, 49, 48), (53, 54, 50, 49), (55, 52, 48, 51), (65, 53, 52, 64), (60, 61, 57, 56), (61, 62, 58, 57), (63, 60, 56, 59), (63, 62, 61, 60), (68, 69, 65, 64), (69, 70, 66, 65), (71, 68, 64, 67), (57, 69, 68, 56), (3, 0, 72, 75), (1, 2, 74, 73), (0, 1, 73, 72)])
_uv = me_cube_013.uv_layers.new(name='UVMap')
_uv.uv.foreach_set('vector', [0.6699, 0.375, 0.4863, 0.375, 0.4863, 0.3496, 0.6699, 0.3496, 0.5234, 0.5488, 0.5234, 0.252, 0.5, 0.252, 0.5, 0.5488, 0.5234, 0.252, 0.5234, 0.5488, 0.5, 0.5488, 0.5, 0.252, 0.668, 0.332, 0.668, 0.3516, 0.4863, 0.3516, 0.4863, 0.332, 0.6699, 0.3926, 0.4863, 0.3926, 0.4863, 0.373, 0.6699, 0.373, 0.5488, 0.5234, 0.5488, 0.252, 0.5234, 0.252, 0.5234, 0.5234, 0.5488, 0.252, 0.5488, 0.5234, 0.5234, 0.5234, 0.5234, 0.252, 0.4863, 0.375, 0.4863, 0.3496, 0.668, 0.3496, 0.668, 0.375, 0.6699, 0.416, 0.4863, 0.416, 0.4863, 0.3906, 0.6699, 0.3906, 0.5723, 0.498, 0.5723, 0.252, 0.5488, 0.252, 0.5488, 0.498, 0.5723, 0.252, 0.5723, 0.498, 0.5488, 0.498, 0.5488, 0.252, 0.668, 0.373, 0.668, 0.3926, 0.4863, 0.3926, 0.4863, 0.373, 0.6699, 0.4336, 0.4863, 0.4336, 0.4863, 0.4141, 0.6699, 0.4141, 0.5977, 0.4688, 0.5977, 0.252, 0.5723, 0.252, 0.5723, 0.4688, 0.5977, 0.252, 0.5977, 0.4688, 0.5723, 0.4688, 0.5723, 0.252, 0.668, 0.416, 0.4863, 0.416, 0.4863, 0.3906, 0.668, 0.3906, 0.6699, 0.457, 0.4863, 0.457, 0.4863, 0.4316, 0.6699, 0.4316, 0.6094, 0.4375, 0.6094, 0.252, 0.5977, 0.252, 0.5977, 0.4375, 0.6094, 0.252, 0.6094, 0.4375, 0.5977, 0.4375, 0.5977, 0.252, 0.4863, 0.4336, 0.4863, 0.4141, 0.668, 0.4141, 0.668, 0.4336, 0.6699, 0.4746, 0.4863, 0.4746, 0.4863, 0.457, 0.6699, 0.457, 0.6211, 0.4062, 0.6211, 0.252, 0.6094, 0.252, 0.6094, 0.4062, 0.6211, 0.252, 0.6211, 0.4062, 0.6094, 0.4062, 0.6094, 0.252, 0.668, 0.4316, 0.668, 0.457, 0.4863, 0.457, 0.4863, 0.4316, 0.6699, 0.5, 0.4863, 0.5, 0.4863, 0.4727, 0.6699, 0.4727, 0.6348, 0.375, 0.6348, 0.252, 0.6211, 0.252, 0.6211, 0.375, 0.6348, 0.252, 0.6348, 0.375, 0.6211, 0.375, 0.6211, 0.252, 0.4863, 0.4746, 0.4863, 0.457, 0.668, 0.457, 0.668, 0.4746, 0.6699, 0.543, 0.4863, 0.543, 0.4863, 0.5156, 0.6699, 0.5156, 0.6582, 0.3164, 0.6582, 0.252, 0.6465, 0.252, 0.6465, 0.3164, 0.6582, 0.252, 0.6582, 0.3164, 0.6465, 0.3164, 0.6465, 0.252, 0.668, 0.543, 0.4863, 0.543, 0.4863, 0.498, 0.668, 0.498, 0.6699, 0.5176, 0.4863, 0.5176, 0.4863, 0.498, 0.6699, 0.498, 0.6465, 0.3457, 0.6465, 0.252, 0.6348, 0.252, 0.6348, 0.3457, 0.6465, 0.252, 0.6465, 0.3457, 0.6348, 0.3457, 0.6348, 0.252, 0.4863, 0.498, 0.4863, 0.4727, 0.668, 0.4727, 0.668, 0.498, 0.5, 0.252, 0.5, 0.5488, 0.5, 0.5488, 0.5, 0.252, 0.5, 0.5488, 0.5, 0.252, 0.5, 0.252, 0.5, 0.5488, 0.6699, 0.3496, 0.4863, 0.3496, 0.4863, 0.3496, 0.6699, 0.3496])
me_cube_013.materials.append(mat_material)
me_cube_013.use_remesh_preserve_volume = False
me_cube_013.use_remesh_preserve_attributes = False
me_cube_013.use_mirror_vertex_groups = False
me_cube_013.update()
me_cube_004 = bpy.data.meshes.new('Cube.004')
me_cube_004.from_pydata([(-1.0, -1.0, 0.0), (-1.0, 1.0, 0.0), (1.0, 1.0, 0.0), (1.0, -1.0, 0.0), (-1.0, 0.0, 2.0), (1.0, 0.0, 2.0), (-0.875, 1.0, 0.0), (-0.875, 0.0, 2.012), (-0.875, -1.0, 0.0), (0.875, -1.0, 0.0), (0.875, 1.0, 0.0), (0.875, 0.0, 2.012)], [], [(11, 10, 2, 5), (7, 8, 0, 4), (4, 1, 6, 7), (5, 3, 9, 11)])
_uv = me_cube_004.uv_layers.new(name='UVMap')
_uv.uv.foreach_set('vector', [0.5566, 0.5332, 0.5566, 0.2598, 0.666, 0.2598, 0.666, 0.5293, 0.623, 0.5332, 0.623, 0.2637, 0.5195, 0.2637, 0.5195, 0.5332, 0.5195, 0.5332, 0.5195, 0.2637, 0.623, 0.2637, 0.623, 0.5332, 0.666, 0.5293, 0.666, 0.2598, 0.5566, 0.2598, 0.5566, 0.5332])
me_cube_004.materials.append(mat_material)
me_cube_004.use_remesh_preserve_volume = False
me_cube_004.use_remesh_preserve_attributes = False
me_cube_004.use_mirror_vertex_groups = False
me_cube_004.update()
me_cube_003 = bpy.data.meshes.new('Cube.003')
me_cube_003.from_pydata([(-0.005714, -1.05, -0.03333), (-0.005714, -0.95, -0.1667), (-0.005714, 0.0, 1.733), (-0.005714, 1.05, -0.03333), (-0.005714, 0.0, 2.067), (-0.005714, 0.95, -0.1667), (0.005714, -1.05, -0.03333), (0.005714, -0.95, -0.1667), (0.005714, 0.0, 1.733), (0.005714, 1.05, -0.03333), (0.005714, 0.0, 2.067), (0.005714, 0.95, -0.1667)], [], [(4, 3, 5, 2), (2, 1, 0, 4), (10, 8, 11, 9), (8, 10, 6, 7), (2, 5, 11, 8), (5, 3, 9, 11), (4, 0, 6, 10), (3, 4, 10, 9), (0, 1, 7, 6), (1, 2, 8, 7)])
_uv = me_cube_003.uv_layers.new(name='UVMap')
_uv.uv.foreach_set('vector', [0.9941, 0.3418, 0.6816, 0.3418, 0.6875, 0.3242, 0.9727, 0.3242, 0.6934, 0.3398, 0.9004, 0.3457, 0.9062, 0.3574, 0.6758, 0.3535, 0.9961, 0.3477, 0.9727, 0.3301, 0.6895, 0.3281, 0.6816, 0.3477, 0.6934, 0.3457, 0.6758, 0.3555, 0.9062, 0.3613, 0.9004, 0.3477, 0.9727, 0.3242, 0.6875, 0.3242, 0.6895, 0.3281, 0.9727, 0.3301, 0.6875, 0.3242, 0.6816, 0.3418, 0.6816, 0.3477, 0.6895, 0.3281, 0.6758, 0.3535, 0.9062, 0.3574, 0.9062, 0.3613, 0.6758, 0.3555, 0.6816, 0.3418, 0.9941, 0.3418, 0.9961, 0.3477, 0.6816, 0.3477, 0.9062, 0.3574, 0.9004, 0.3457, 0.9004, 0.3477, 0.9062, 0.3613, 0.9004, 0.3457, 0.6934, 0.3398, 0.6934, 0.3457, 0.9004, 0.3477])
me_cube_003.materials.append(mat_material)
me_cube_003.use_remesh_preserve_volume = False
me_cube_003.use_remesh_preserve_attributes = False
me_cube_003.use_mirror_vertex_groups = False
me_cube_003.update()
me_cube_002 = bpy.data.meshes.new('Cube.002')
me_cube_002.from_pydata([(-0.005714, -1.05, -0.03333), (-0.005714, -0.95, -0.1667), (-0.005714, 0.0, 1.733), (-0.005714, 1.05, -0.03333), (-0.005714, 0.0, 2.067), (-0.005714, 0.95, -0.1667), (0.005714, -1.05, -0.03333), (0.005714, -0.95, -0.1667), (0.005714, 0.0, 1.733), (0.005714, 1.05, -0.03333), (0.005714, 0.0, 2.067), (0.005714, 0.95, -0.1667)], [], [(4, 3, 5, 2), (2, 1, 0, 4), (10, 8, 11, 9), (8, 10, 6, 7), (2, 5, 11, 8), (5, 3, 9, 11), (4, 0, 6, 10), (3, 4, 10, 9), (0, 1, 7, 6), (1, 2, 8, 7)])
_uv = me_cube_002.uv_layers.new(name='UVMap')
_uv.uv.foreach_set('vector', [0.9941, 0.3418, 0.6816, 0.3418, 0.6875, 0.3242, 0.9727, 0.3242, 0.6934, 0.3398, 0.9004, 0.3457, 0.9062, 0.3574, 0.6758, 0.3535, 0.9961, 0.3477, 0.9727, 0.3301, 0.6895, 0.3281, 0.6816, 0.3477, 0.6934, 0.3457, 0.6758, 0.3555, 0.9062, 0.3613, 0.9004, 0.3477, 0.9727, 0.3242, 0.6875, 0.3242, 0.6895, 0.3281, 0.9727, 0.3301, 0.6875, 0.3242, 0.6816, 0.3418, 0.6816, 0.3477, 0.6895, 0.3281, 0.6758, 0.3535, 0.9062, 0.3574, 0.9062, 0.3613, 0.6758, 0.3555, 0.6816, 0.3418, 0.9941, 0.3418, 0.9961, 0.3477, 0.6816, 0.3477, 0.9062, 0.3574, 0.9004, 0.3457, 0.9004, 0.3477, 0.9062, 0.3613, 0.9004, 0.3457, 0.6934, 0.3398, 0.6934, 0.3457, 0.9004, 0.3477])
me_cube_002.materials.append(mat_material)
me_cube_002.use_remesh_preserve_volume = False
me_cube_002.use_remesh_preserve_attributes = False
me_cube_002.use_mirror_vertex_groups = False
me_cube_002.update()
me_cube_001 = bpy.data.meshes.new('Cube.001')
me_cube_001.from_pydata([(-1.0, -1.0, 0.0), (-1.0, 1.0, 0.0), (1.0, 1.0, 0.0), (1.0, -1.0, 0.0), (-1.0, 0.0, 2.0), (1.0, 0.0, 2.0), (0.0, 1.0, 3.725e-09), (0.0, -1.0, 3.725e-09), (0.0, 0.0, 2.298), (-0.5, 1.0, 0.0), (-0.5, 0.0, 2.148), (-0.5, -1.0, 0.0), (0.5, -1.0, 0.4858), (0.5833, 1.0, 0.0), (0.5, 0.0, 2.148), (0.25, 1.0, 0.0), (0.25, 0.0, 2.251), (0.25, -1.0, 0.0), (-0.25, -1.0, 0.0), (-0.25, 1.0, 0.0), (-0.25, 0.0, 2.251), (-0.75, 1.0, 0.0), (-0.75, 0.0, 2.046), (-0.75, -1.0, 0.0), (0.75, -1.0, 0.0), (0.75, 0.0, 2.046), (-0.375, 1.0, 0.0), (-0.375, 0.0, 2.203), (-0.375, -1.0, 0.0), (-0.625, -1.0, 0.0), (-0.625, 1.0, 0.0), (-0.625, 0.0, 2.093), (-0.875, 1.0, 0.0), (-0.875, 0.0, 2.012), (-0.875, -1.0, 0.0), (-0.125, -1.0, 3.725e-09), (-0.125, 1.0, 3.725e-09), (-0.125, 0.0, 2.285), (0.125, 1.0, 3.725e-09), (0.125, 0.0, 2.285), (0.125, -1.0, 3.725e-09), (0.375, -1.0, 0.1879), (0.375, 0.0, 2.203), (0.625, 0.0, 2.093), (0.625, -1.0, 0.1879), (0.875, -1.0, 0.0), (0.875, 1.0, 0.0), (0.875, 0.0, 2.012), (0.5833, 0.0, 2.111), (0.5417, 0.0, 2.13), (0.5417, -1.0, 0.4389), (0.5833, -1.0, 0.3259), (0.4167, -1.0, 0.3259), (0.4583, -1.0, 0.4389), (0.4583, 0.0, 2.167), (0.4167, 0.0, 2.185), (0.5208, 0.0, 2.139), (0.5208, -1.0, 0.4732), (0.4792, -1.0, 0.4732), (0.4792, 0.0, 2.157), (0.4375, -1.0, 0.3881), (0.4375, 0.0, 2.176), (0.3958, 0.0, 2.194), (0.3958, -1.0, 0.2574), (0.6042, -1.0, 0.2574), (0.6042, 0.0, 2.102), (0.5625, 0.0, 2.12), (0.5625, -1.0, 0.3881), (0.3125, 0.0, 2.227), (0.3125, -1.0, 0.02449), (0.6875, -1.0, 0.02449), (0.6875, 0.0, 2.07), (0.6562, 0.0, 2.081), (0.6562, -1.0, 0.09289), (0.3438, -1.0, 0.09289), (0.3438, 0.0, 2.215), (-1.0, 0.9381, -0.09447), (1.0, 0.9381, -0.09447), (0.0, 0.9381, -0.09447), (-0.5, 0.9381, -0.09447), (0.5833, 0.9381, -0.09447), (0.25, 0.9381, -0.09447), (-0.25, 0.9381, -0.09447), (-0.75, 0.9381, -0.09447), (-0.375, 0.9381, -0.09447), (-0.625, 0.9381, -0.09447), (-0.875, 0.9381, -0.09447), (-0.125, 0.9381, -0.09447), (0.125, 0.9381, -0.09447), (0.875, 0.9381, -0.09447), (-1.0, -0.9353, -0.1055), (1.0, -0.9353, -0.1055), (0.0, -0.9353, -0.1055), (-0.5, -0.9353, -0.1055), (0.5, -0.9353, 0.3803), (0.25, -0.9353, -0.1055), (-0.25, -0.9353, -0.1055), (-0.75, -0.9353, -0.1055), (0.75, -0.9353, -0.1055), (-0.375, -0.9353, -0.1055), (-0.625, -0.9353, -0.1055), (-0.875, -0.9353, -0.1055), (-0.125, -0.9353, -0.1055), (0.125, -0.9353, -0.1055), (0.375, -0.9353, 0.08242), (0.625, -0.9353, 0.08242), (0.875, -0.9353, -0.1055), (0.5417, -0.9353, 0.3334), (0.5833, -0.9353, 0.2204), (0.4167, -0.9353, 0.2204), (0.4583, -0.9353, 0.3334), (0.5208, -0.9353, 0.3677), (0.4792, -0.9353, 0.3677), (0.4375, -0.9353, 0.2826), (0.3958, -0.9353, 0.1519), (0.6042, -0.9353, 0.1519), (0.5625, -0.9353, 0.2826), (0.3125, -0.9353, -0.08099), (0.6875, -0.9353, -0.08099), (0.6562, -0.9353, -0.01258), (0.3438, -0.9353, -0.01258)], [], [(47, 5, 2, 46), (33, 4, 0, 34), (37, 8, 6, 36), (39, 8, 7, 40), (27, 10, 11, 28), (31, 10, 9, 30), (56, 14, 12, 57), (68, 16, 17, 69), (39, 16, 15, 38), (27, 20, 19, 26), (37, 20, 18, 35), (31, 22, 23, 29), (33, 22, 21, 32), (47, 25, 24, 45), (20, 27, 28, 18), (10, 27, 26, 9), (22, 31, 30, 21), (10, 31, 29, 11), (22, 33, 34, 23), (4, 33, 32, 1), (20, 37, 36, 19), (8, 37, 35, 7), (16, 39, 40, 17), (8, 39, 38, 6), (62, 42, 41, 63), (72, 43, 44, 73), (5, 47, 45, 3), (65, 48, 51, 64), (66, 49, 50, 67), (59, 54, 53, 58), (61, 55, 52, 60), (49, 56, 57, 50), (14, 59, 58, 12), (54, 61, 60, 53), (55, 62, 63, 52), (43, 65, 64, 44), (48, 66, 67, 51), (75, 68, 69, 74), (25, 71, 70, 24), (71, 72, 73, 70), (42, 75, 74, 41), (59, 14, 13), (75, 42, 13), (25, 47, 46, 13), (56, 49, 13), (62, 55, 13), (61, 54, 13), (14, 56, 13), (54, 59, 13), (55, 61, 13), (42, 62, 13), (49, 66, 13), (16, 68, 13, 15), (68, 75, 13), (71, 25, 13), (66, 48, 13), (72, 71, 13), (43, 72, 13), (65, 43, 13), (48, 65, 13), (13, 46, 89, 80), (15, 13, 80, 81), (46, 2, 77, 89), (38, 15, 81, 88), (36, 6, 78, 87), (32, 21, 83, 86), (30, 9, 79, 85), (26, 19, 82, 84), (21, 30, 85, 83), (19, 36, 87, 82), (9, 26, 84, 79), (6, 38, 88, 78), (1, 32, 86, 76), (40, 7, 92, 103), (74, 69, 117, 120), (67, 50, 107, 116), (52, 63, 114, 109), (11, 29, 100, 93), (18, 28, 99, 96), (45, 24, 98, 106), (73, 44, 105, 119), (58, 53, 110, 112), (44, 64, 115, 105), (64, 51, 108, 115), (57, 12, 94, 111), (50, 57, 111, 107), (23, 34, 101, 97), (29, 23, 97, 100), (70, 73, 119, 118), (63, 41, 104, 114), (7, 35, 102, 92), (41, 74, 120, 104), (69, 17, 95, 117), (12, 58, 112, 94), (34, 0, 90, 101), (60, 52, 109, 113), (53, 60, 113, 110), (3, 45, 106, 91), (24, 70, 118, 98), (51, 67, 116, 108), (17, 40, 103, 95), (35, 18, 96, 102), (28, 11, 93, 99)])
_uv = me_cube_001.uv_layers.new(name='UVMap')
_uv.uv.foreach_set('vector', [0.1172, 1.0, 0.02734, 1.0, 0.02734, 0.75, 0.1172, 0.75, 0.1113, 1.0, 0.02148, 1.0, 0.02148, 0.75, 0.1113, 0.75, 0.6523, 1.0, 0.7422, 1.0, 0.7422, 0.75, 0.6523, 0.75, 0.6523, 1.0, 0.7422, 1.0, 0.7422, 0.75, 0.6523, 0.75, 0.4727, 1.0, 0.3828, 1.0, 0.3828, 0.75, 0.4727, 0.75, 0.291, 1.0, 0.3828, 1.0, 0.3828, 0.75, 0.291, 0.75, 0.3691, 1.0, 0.3848, 1.0, 0.3848, 0.75, 0.3691, 0.75, 0.5195, 1.0, 0.5645, 1.0, 0.5645, 0.75, 0.5195, 0.75, 0.6523, 1.0, 0.5645, 1.0, 0.5645, 0.75, 0.6523, 0.75, 0.4727, 1.0, 0.5625, 1.0, 0.5625, 0.75, 0.4727, 0.75, 0.6523, 1.0, 0.5625, 1.0, 0.5625, 0.75, 0.6523, 0.75, 0.291, 1.0, 0.2012, 1.0, 0.2012, 0.75, 0.291, 0.75, 0.1113, 1.0, 0.2012, 1.0, 0.2012, 0.75, 0.1113, 0.75, 0.1172, 1.0, 0.207, 1.0, 0.207, 0.75, 0.1172, 0.75, 0.5625, 1.0, 0.4727, 1.0, 0.4727, 0.75, 0.5625, 0.75, 0.3828, 1.0, 0.4727, 1.0, 0.4727, 0.75, 0.3828, 0.75, 0.2012, 1.0, 0.291, 1.0, 0.291, 0.75, 0.2012, 0.75, 0.3828, 1.0, 0.291, 1.0, 0.291, 0.75, 0.3828, 0.75, 0.2012, 1.0, 0.1113, 1.0, 0.1113, 0.75, 0.2012, 0.75, 0.02148, 1.0, 0.1113, 1.0, 0.1113, 0.75, 0.02148, 0.75, 0.5625, 1.0, 0.6523, 1.0, 0.6523, 0.75, 0.5625, 0.75, 0.7422, 1.0, 0.6523, 1.0, 0.6523, 0.75, 0.7422, 0.75, 0.5645, 1.0, 0.6523, 1.0, 0.6523, 0.75, 0.5645, 0.75, 0.7422, 1.0, 0.6523, 1.0, 0.6523, 0.75, 0.7422, 0.75, 0.459, 1.0, 0.4746, 1.0, 0.4746, 0.75, 0.459, 0.75, 0.2734, 1.0, 0.2949, 1.0, 0.2949, 0.75, 0.2734, 0.75, 0.02734, 1.0, 0.1172, 1.0, 0.1172, 0.75, 0.02734, 0.75, 0.3105, 1.0, 0.3262, 1.0, 0.3242, 0.75, 0.3105, 0.75, 0.3398, 1.0, 0.3555, 1.0, 0.3555, 0.75, 0.3398, 0.75, 0.4004, 1.0, 0.4141, 1.0, 0.4141, 0.75, 0.4004, 0.75, 0.4297, 1.0, 0.4453, 1.0, 0.4453, 0.75, 0.4297, 0.75, 0.3555, 1.0, 0.3691, 1.0, 0.3691, 0.75, 0.3555, 0.75, 0.3848, 1.0, 0.4004, 1.0, 0.4004, 0.75, 0.3848, 0.75, 0.4141, 1.0, 0.4297, 1.0, 0.4297, 0.75, 0.4141, 0.75, 0.4453, 1.0, 0.459, 1.0, 0.459, 0.75, 0.4453, 0.75, 0.2949, 1.0, 0.3105, 1.0, 0.3105, 0.75, 0.2949, 0.75, 0.3262, 1.0, 0.3398, 1.0, 0.3398, 0.75, 0.3242, 0.75, 0.4961, 1.0, 0.5195, 1.0, 0.5195, 0.75, 0.4961, 0.75, 0.207, 1.0, 0.25, 1.0, 0.25, 0.75, 0.207, 0.75, 0.25, 1.0, 0.2734, 1.0, 0.2734, 0.75, 0.25, 0.75, 0.4746, 1.0, 0.4961, 1.0, 0.4961, 0.75, 0.4746, 0.75, 0.4004, 1.0, 0.3848, 1.0, 0.3242, 0.75, 0.4961, 1.0, 0.4746, 1.0, 0.3242, 0.75, 0.207, 1.0, 0.1172, 1.0, 0.1172, 0.75, 0.3242, 0.75, 0.3691, 1.0, 0.3555, 1.0, 0.3242, 0.75, 0.459, 1.0, 0.4453, 1.0, 0.3242, 0.75, 0.4297, 1.0, 0.4141, 1.0, 0.3242, 0.75, 0.3848, 1.0, 0.3691, 1.0, 0.3242, 0.75, 0.4141, 1.0, 0.4004, 1.0, 0.3242, 0.75, 0.4453, 1.0, 0.4297, 1.0, 0.3242, 0.75, 0.4746, 1.0, 0.459, 1.0, 0.3242, 0.75, 0.3555, 1.0, 0.3398, 1.0, 0.3242, 0.75, 0.5645, 1.0, 0.5195, 1.0, 0.3242, 0.75, 0.5645, 0.75, 0.5195, 1.0, 0.4961, 1.0, 0.3242, 0.75, 0.25, 1.0, 0.207, 1.0, 0.3242, 0.75, 0.3398, 1.0, 0.3262, 1.0, 0.3242, 0.75, 0.2734, 1.0, 0.25, 1.0, 0.3242, 0.75, 0.2949, 1.0, 0.2734, 1.0, 0.3242, 0.75, 0.3105, 1.0, 0.2949, 1.0, 0.3242, 0.75, 0.3262, 1.0, 0.3105, 1.0, 0.3242, 0.75, 0.3242, 0.75, 0.1172, 0.75, 0.1172, 0.75, 0.3242, 0.75, 0.5645, 0.75, 0.3242, 0.75, 0.3242, 0.75, 0.5645, 0.75, 0.1172, 0.75, 0.02734, 0.75, 0.02734, 0.75, 0.1172, 0.75, 0.6523, 0.75, 0.5645, 0.75, 0.5645, 0.75, 0.6523, 0.75, 0.6523, 0.75, 0.7422, 0.75, 0.7422, 0.75, 0.6523, 0.75, 0.1113, 0.75, 0.2012, 0.75, 0.2012, 0.75, 0.1113, 0.75, 0.291, 0.75, 0.3828, 0.75, 0.3828, 0.75, 0.291, 0.75, 0.4727, 0.75, 0.5625, 0.75, 0.5625, 0.75, 0.4727, 0.75, 0.2012, 0.75, 0.291, 0.75, 0.291, 0.75, 0.2012, 0.75, 0.5625, 0.75, 0.6523, 0.75, 0.6523, 0.75, 0.5625, 0.75, 0.3828, 0.75, 0.4727, 0.75, 0.4727, 0.75, 0.3828, 0.75, 0.7422, 0.75, 0.6523, 0.75, 0.6523, 0.75, 0.7422, 0.75, 0.02148, 0.75, 0.1113, 0.75, 0.1113, 0.75, 0.02148, 0.75, 0.6523, 0.75, 0.7422, 0.75, 0.7422, 0.75, 0.6523, 0.75, 0.4961, 0.75, 0.5195, 0.75, 0.5195, 0.75, 0.4961, 0.75, 0.3398, 0.75, 0.3555, 0.75, 0.3555, 0.75, 0.3398, 0.75, 0.4453, 0.75, 0.459, 0.75, 0.459, 0.75, 0.4453, 0.75, 0.3828, 0.75, 0.291, 0.75, 0.291, 0.75, 0.3828, 0.75, 0.5625, 0.75, 0.4727, 0.75, 0.4727, 0.75, 0.5625, 0.75, 0.1172, 0.75, 0.207, 0.75, 0.207, 0.75, 0.1172, 0.75, 0.2734, 0.75, 0.2949, 0.75, 0.2949, 0.75, 0.2734, 0.75, 0.4004, 0.75, 0.4141, 0.75, 0.4141, 0.75, 0.4004, 0.75, 0.2949, 0.75, 0.3105, 0.75, 0.3105, 0.75, 0.2949, 0.75, 0.3105, 0.75, 0.3242, 0.75, 0.3242, 0.75, 0.3105, 0.75, 0.3691, 0.75, 0.3848, 0.75, 0.3848, 0.75, 0.3691, 0.75, 0.3555, 0.75, 0.3691, 0.75, 0.3691, 0.75, 0.3555, 0.75, 0.2012, 0.75, 0.1113, 0.75, 0.1113, 0.75, 0.2012, 0.75, 0.291, 0.75, 0.2012, 0.75, 0.2012, 0.75, 0.291, 0.75, 0.25, 0.75, 0.2734, 0.75, 0.2734, 0.75, 0.25, 0.75, 0.459, 0.75, 0.4746, 0.75, 0.4746, 0.75, 0.459, 0.75, 0.7422, 0.75, 0.6523, 0.75, 0.6523, 0.75, 0.7422, 0.75, 0.4746, 0.75, 0.4961, 0.75, 0.4961, 0.75, 0.4746, 0.75, 0.5195, 0.75, 0.5645, 0.75, 0.5645, 0.75, 0.5195, 0.75, 0.3848, 0.75, 0.4004, 0.75, 0.4004, 0.75, 0.3848, 0.75, 0.1113, 0.75, 0.02148, 0.75, 0.02148, 0.75, 0.1113, 0.75, 0.4297, 0.75, 0.4453, 0.75, 0.4453, 0.75, 0.4297, 0.75, 0.4141, 0.75, 0.4297, 0.75, 0.4297, 0.75, 0.4141, 0.75, 0.02734, 0.75, 0.1172, 0.75, 0.1172, 0.75, 0.02734, 0.75, 0.207, 0.75, 0.25, 0.75, 0.25, 0.75, 0.207, 0.75, 0.3242, 0.75, 0.3398, 0.75, 0.3398, 0.75, 0.3242, 0.75, 0.5645, 0.75, 0.6523, 0.75, 0.6523, 0.75, 0.5645, 0.75, 0.6523, 0.75, 0.5625, 0.75, 0.5625, 0.75, 0.6523, 0.75, 0.4727, 0.75, 0.3828, 0.75, 0.3828, 0.75, 0.4727, 0.75])
me_cube_001.materials.append(mat_material)
me_cube_001.use_remesh_preserve_volume = False
me_cube_001.use_remesh_preserve_attributes = False
me_cube_001.use_mirror_vertex_groups = False
me_cube_001.update()
me_cube = bpy.data.meshes.new('Cube')
me_cube.from_pydata([(-1.0, -1.0, 0.0), (-1.0, 1.0, 0.0), (1.0, 1.0, 0.0), (1.0, -1.0, 0.0), (-1.0, -1.0, 2.0), (-1.0, 1.0, 2.0), (1.0, 1.0, 2.0), (1.0, -1.0, 2.0), (-1.0, 0.0, 6.5), (1.0, 0.0, 6.5), (0.0, 1.0, 2.0), (0.0, 1.0, 0.0), (0.0, -1.0, 2.0), (0.0, -1.0, 0.0), (0.5, 1.0, 2.0), (-0.5, 1.0, 0.0), (-0.5, -1.0, 2.0), (0.4898, -1.0, 0.0), (-0.5, 1.0, 2.0), (0.5, 1.0, 0.0), (0.4898, -1.0, 2.0), (-0.5, -1.0, 0.0), (0.5668, -1.0, 2.983), (0.309, -1.0, 2.0), (0.4901, -1.0, 2.988), (0.75, -1.0, 2.0), (-1.0, 0.0, 2.0), (-1.0, 0.0, 0.0), (1.0, 0.0, 2.0), (1.0, 0.0, 0.0)], [], [(26, 5, 1, 27), (14, 6, 2, 19), (28, 7, 3, 29), (16, 4, 0, 21), (7, 28, 9), (5, 26, 8), (18, 10, 11, 15), (12, 13, 23), (10, 14, 19, 11), (12, 16, 21, 13), (5, 18, 15, 1), (7, 25, 20, 17, 3), (20, 25, 22), (20, 24, 23), (24, 20, 22), (17, 20, 23), (13, 17, 23), (4, 26, 27, 0), (8, 26, 4), (6, 28, 29, 2), (9, 28, 6)])
_uv = me_cube.uv_layers.new(name='UVMap')
_uv.uv.foreach_set('vector', [0.7051, 0.1328, 1.0, 0.1328, 1.0, 0.001953, 0.7051, 0.001953, 0.7109, 0.08789, 1.0, 0.08789, 1.0, 0.001953, 0.7109, 0.001953, 0.5801, 0.1406, 0.8926, 0.1406, 0.8926, 0.001953, 0.5801, 0.001953, 0.709, 0.01758, 0.998, 0.01758, 0.998, 0.1035, 0.709, 0.1035, 0.5059, 0.001953, 0.752, 0.001953, 0.752, 0.25, 1.0, 0.001953, 0.752, 0.001953, 0.752, 0.25, 0.709, 0.01758, 0.4199, 0.01758, 0.4199, 0.1035, 0.709, 0.1035, 0.4219, 0.08789, 0.4219, 0.001953, 0.5996, 0.08789, 0.4219, 0.08789, 0.7109, 0.08789, 0.7109, 0.001953, 0.4219, 0.001953, 0.4199, 0.01758, 0.709, 0.01758, 0.709, 0.1035, 0.4199, 0.1035, 0.998, 0.01758, 0.709, 0.01758, 0.709, 0.1035, 0.998, 0.1035, 1.0, 0.08789, 0.8555, 0.08789, 0.7051, 0.08789, 0.7051, 0.001953, 1.0, 0.001953, 0.7051, 0.08789, 0.8555, 0.08789, 0.75, 0.1289, 0.7051, 0.08789, 0.7051, 0.1289, 0.5996, 0.08789, 0.7051, 0.1289, 0.7051, 0.08789, 0.75, 0.1289, 0.7051, 0.001953, 0.7051, 0.08789, 0.5996, 0.08789, 0.4219, 0.001953, 0.7051, 0.001953, 0.5996, 0.08789, 0.8926, 0.1406, 0.5801, 0.1406, 0.5801, 0.001953, 0.8926, 0.001953, 0.752, 0.25, 0.752, 0.001953, 0.5059, 0.001953, 1.0, 0.1328, 0.7051, 0.1328, 0.7051, 0.001953, 1.0, 0.001953, 0.752, 0.25, 0.752, 0.001953, 1.0, 0.001953])
me_cube.materials.append(mat_material)
me_cube.use_remesh_preserve_volume = False
me_cube.use_remesh_preserve_attributes = False
me_cube.use_mirror_vertex_groups = False
me_cube.update()

# ---- objects
ob_prop_shieldb = bpy.data.objects.new('prop-shieldb', None)
ob_prop_shielda = bpy.data.objects.new('prop-shielda', None)
ob_prop_shieldc = bpy.data.objects.new('prop-shieldc', None)
ob_cube_006 = bpy.data.objects.new('Cube.006', me_cube_033)
ob_cube_007 = bpy.data.objects.new('Cube.007', me_cube_022)
ob_hall_003 = bpy.data.objects.new('hall.003', me_cube_017)
ob_hall_002 = bpy.data.objects.new('hall.002', me_cube_016)
ob_hall_001 = bpy.data.objects.new('hall.001', me_cube_015)
ob_cube_005 = bpy.data.objects.new('Cube.005', me_cube_014)
ob_cube_013 = bpy.data.objects.new('Cube.013', me_cube_013)
ob_cube_004 = bpy.data.objects.new('Cube.004', me_cube_004)
ob_cube_003 = bpy.data.objects.new('Cube.003', me_cube_003)
ob_cube_002 = bpy.data.objects.new('Cube.002', me_cube_002)
ob_cube_001 = bpy.data.objects.new('Cube.001', me_cube_001)
ob_cube = bpy.data.objects.new('Cube', me_cube)

# ---- transforms, parenting, visibility, modifiers, constraints
ob_prop_shieldb.location = (-17.0, 3.0, 2.0)
ob_prop_shieldb.rotation_euler = (0.0, 0.0, -1.571)
ob_prop_shieldb.empty_image_offset = (0.0, 0.0)
ob_prop_shieldb.lineart.crease_threshold = 0.0
ob_prop_shielda.location = (-17.0, -3.0, 2.0)
ob_prop_shielda.rotation_euler = (0.0, 0.0, -1.571)
ob_prop_shielda.empty_image_offset = (0.0, 0.0)
ob_prop_shielda.lineart.crease_threshold = 0.0
ob_prop_shieldc.location = (-16.65, 0.0, 4.8)
ob_prop_shieldc.rotation_euler = (0.0, 0.0, -1.571)
ob_prop_shieldc.empty_image_offset = (0.0, 0.0)
ob_prop_shieldc.lineart.crease_threshold = 0.0
ob_cube_006.location = (-16.5, -3.0, 0.0)
ob_cube_006.rotation_euler = (0.0, 0.0, 1.571)
ob_cube_006.scale = (0.2, 0.05, -2.35)
ob_cube_006.lineart.crease_threshold = 0.0
ob_cube_007.location = (-16.5, -3.0, 0.0)
ob_cube_007.rotation_euler = (0.0, 0.0, 1.571)
ob_cube_007.scale = (0.2, 0.05, 2.35)
ob_cube_007.lineart.crease_threshold = 0.0
ob_hall_003.location = (7.874, -5.562, 0.0)
ob_hall_003.rotation_euler = (0.0, 0.0, 4.712)
ob_hall_003.scale = (1.75, 1.75, 1.75)
ob_hall_003.lineart.crease_threshold = 0.0
ob_hall_002.location = (-16.59, 0.0, 0.4)
ob_hall_002.rotation_euler = (0.0, 0.0, 3.142)
ob_hall_002.scale = (1.75, -1.75, 1.75)
ob_hall_002.lineart.crease_threshold = 0.0
ob_hall_001.location = (-16.59, 0.0, 0.4)
ob_hall_001.rotation_euler = (0.0, 0.0, 3.142)
ob_hall_001.scale = (1.75, 1.75, 1.75)
ob_hall_001.lineart.crease_threshold = 0.0
ob_cube_005.location = (0.0, 0.0, 0.0)
ob_cube_005.scale = (16.5, 5.5, -1.2)
ob_cube_005.lineart.crease_threshold = 0.0
ob_cube_013.location = (-16.5, 0.0, -2.2)
ob_cube_013.scale = (2.4, 2.0, 0.2)
ob_cube_013.lineart.crease_threshold = 0.0
ob_cube_004.location = (0.0, 0.0, 2.0)
ob_cube_004.scale = (17.5, 5.5, 2.8)
ob_cube_004.lineart.crease_threshold = 0.0
ob_cube_003.location = (17.5, 0.0, 2.0)
ob_cube_003.scale = (17.5, 6.0, 3.0)
ob_cube_003.lineart.crease_threshold = 0.0
ob_cube_002.location = (-17.5, 0.0, 2.0)
ob_cube_002.scale = (17.5, 6.0, 3.0)
ob_cube_002.lineart.crease_threshold = 0.0
ob_cube_001.location = (0.0, 0.0, 2.0)
ob_cube_001.scale = (17.5, 6.0, 3.0)
ob_cube_001.lineart.crease_threshold = 0.0
ob_cube.location = (0.0, 0.0, 0.0)
ob_cube.scale = (16.5, 5.5, 1.2)
ob_cube.lineart.crease_threshold = 0.0

# ---- collection membership
col_collection_1.objects.link(ob_prop_shieldb)
col_collection_1.objects.link(ob_prop_shielda)
col_collection_1.objects.link(ob_prop_shieldc)
col_collection_1.objects.link(ob_cube_006)
col_collection_1.objects.link(ob_cube_007)
col_collection_1.objects.link(ob_hall_003)
col_collection_1.objects.link(ob_hall_002)
col_collection_1.objects.link(ob_hall_001)
col_collection_1.objects.link(ob_cube_005)
col_collection_1.objects.link(ob_cube_013)
col_collection_1.objects.link(ob_cube_004)
col_collection_1.objects.link(ob_cube_003)
col_collection_1.objects.link(ob_cube_002)
col_collection_1.objects.link(ob_cube_001)
col_collection_1.objects.link(ob_cube)

# ---- scene / render settings (as saved in the file)
scene.frame_start = 1; scene.frame_end = 250; scene.frame_set(1)
scene.render.engine = 'CYCLES'
scene.render.resolution_percentage = 50
scene.render.dither_intensity = 0.0
scene.cycles.use_denoising = False
scene.cycles.samples = 10
scene.cycles.sampling_pattern = 'TABULATED_SOBOL'
scene.cycles.light_sampling_threshold = 0.0
scene.cycles.use_adaptive_sampling = False
scene.cycles.use_light_tree = False
scene.cycles.blur_glossy = 0.0
scene.cycles.volume_bounces = 1
scene.cycles.pixel_filter_type = 'GAUSSIAN'
scene.cycles.sample_clamp_indirect = 0.0
scene.view_settings.view_transform = 'Standard'
bpy.context.view_layer.update()

# ---- added for rendering (the .blend has no active camera and no usable light): camera, sun
cam_auto = bpy.data.cameras.new('AutoCamera')
cam_auto.lens = 50.0
cam_auto.sensor_width = 36.0
cam_auto.clip_end = 1000.0
ob_auto_camera = bpy.data.objects.new('AutoCamera', cam_auto)
scene.collection.objects.link(ob_auto_camera)
ob_auto_camera.location = (39.0766, -49.1119, 33.1974)
ob_auto_camera.rotation_euler = (1.09748, -7.21219e-08, 0.694738)
scene.camera = ob_auto_camera
light_auto_sun = bpy.data.lights.new('AutoSun', 'SUN')
light_auto_sun.energy = 3.0
light_auto_sun.angle = 0.0523599
ob_auto_sun = bpy.data.objects.new('AutoSun', light_auto_sun)
scene.collection.objects.link(ob_auto_sun)
ob_auto_sun.rotation_euler = (0.872665, 0.174533, 0.523599)
bpy.context.view_layer.update()
